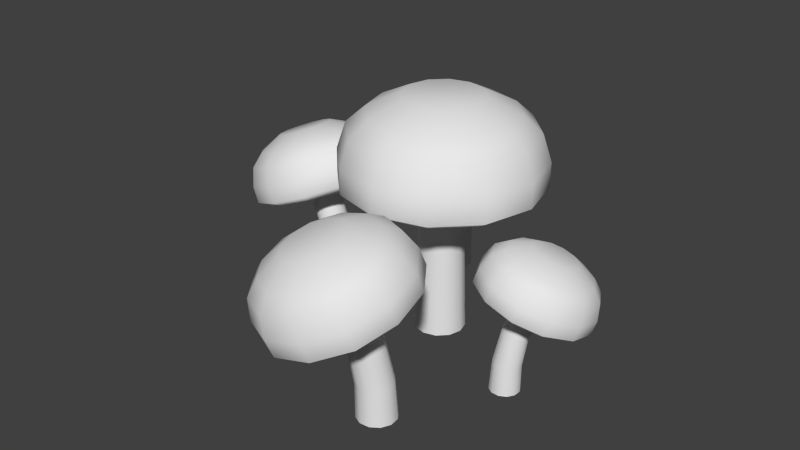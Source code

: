 # Source: Pilze_2.blend  (saved by Blender 2.74.0; exported with 4.5.12 LTS)
import bpy
from mathutils import Matrix  # noqa: F401  (used for matrix-valued properties, if any)

bpy.ops.wm.read_factory_settings(use_empty=True)
scene = bpy.context.scene
scene.name = 'Scene'

# ---- collections
col_collection_1 = bpy.data.collections.new('Collection 1'); scene.collection.children.link(col_collection_1)

# ---- materials (node trees are filled in below, after node groups)
mat_pilze_2 = bpy.data.materials.new('Pilze 2')
mat_pilze_2.alpha_threshold = 0.0
mat_pilze_2.use_transparent_shadow = False
mat_pilze_2.roughness = 0.5

# ---- material node trees

# ---- world
world_world = bpy.data.worlds.new('World'); scene.world = world_world
world_world.color = (0.05088, 0.05088, 0.05088)
world_world.use_sun_shadow = False
world_world.sun_shadow_jitter_overblur = 0.0
world_world.cycles.sampling_method = 'MANUAL'
world_world.cycles.sample_map_resolution = 256

# ---- meshes
me_cylinder_004 = bpy.data.meshes.new('Cylinder.004')
me_cylinder_004.from_pydata([(-1.196, 3.125, -0.7913), (-1.29, 3.271, -0.1958), (-1.185, 2.942, -0.7913), (-1.283, 3.116, -0.1768), (-1.266, 2.778, -0.7913), (-1.356, 2.977, -0.1628), (-1.419, 2.677, -0.7913), (-1.49, 2.89, -0.1577), (-1.602, 2.666, -0.7913), (-1.65, 2.878, -0.1628), (-1.766, 2.748, -0.7913), (-1.793, 2.946, -0.1768), (-1.867, 2.9, -0.7913), (-1.879, 3.074, -0.1958), (-1.878, 3.083, -0.7913), (-1.887, 3.228, -0.2149), (-1.797, 3.247, -0.7913), (-1.814, 3.368, -0.2289), (-1.644, 3.348, -0.7913), (-1.679, 3.455, -0.234), (-1.461, 3.36, -0.7913), (-1.519, 3.466, -0.2289), (-1.297, 3.278, -0.7913), (-1.377, 3.399, -0.2149), (-1.424, 3.654, 0.2348), (-1.418, 3.506, 0.2592), (-1.491, 3.373, 0.2771), (-1.624, 3.288, 0.2836), (-1.78, 3.276, 0.2771), (-1.919, 3.339, 0.2592), (-2.003, 3.46, 0.2348), (-2.009, 3.608, 0.2103), (-1.936, 3.742, 0.1925), (-1.804, 3.826, 0.1859), (-1.647, 3.839, 0.1925), (-1.508, 3.776, 0.2103), (-1.147, 3.761, 0.2497), (-1.134, 3.47, 0.2979), (-1.278, 3.206, 0.3332), (-1.54, 3.039, 0.3461), (-1.85, 3.014, 0.3332), (-2.124, 3.139, 0.2979), (-2.289, 3.379, 0.2497), (-2.302, 3.67, 0.2015), (-2.158, 3.935, 0.1662), (-1.896, 4.101, 0.1533), (-1.586, 4.126, 0.1662), (-1.312, 4.001, 0.2015), (-1.027, 3.75, 0.1964), (-1.012, 3.406, 0.2534), (-1.183, 3.093, 0.2951), (-1.492, 2.896, 0.3104), (-1.858, 2.867, 0.2951), (-2.183, 3.014, 0.2534), (-2.378, 3.298, 0.1964), (-2.393, 3.643, 0.1393), (-2.223, 3.955, 0.09758), (-1.913, 4.153, 0.0823), (-1.547, 4.181, 0.09758), (-1.222, 4.034, 0.1393), (-0.7139, 3.771, 0.1087), (-0.6931, 3.28, 0.19), (-0.9361, 2.834, 0.2495), (-1.378, 2.553, 0.2713), (-1.899, 2.512, 0.2495), (-2.362, 2.722, 0.19), (-2.641, 3.126, 0.1087), (-2.662, 3.618, 0.02743), (-2.419, 4.063, -0.03208), (-1.977, 4.345, -0.05387), (-1.455, 4.386, -0.03208), (-0.9929, 4.176, 0.02743), (-0.5952, 3.797, 0.0944), (-0.5719, 3.247, 0.1854), (-0.8438, 2.748, 0.252), (-1.338, 2.434, 0.2763), (-1.922, 2.388, 0.252), (-2.439, 2.623, 0.1854), (-2.751, 3.076, 0.0944), (-2.774, 3.625, 0.003436), (-2.503, 4.124, -0.06315), (-2.009, 4.439, -0.08753), (-1.425, 4.485, -0.06315), (-0.9073, 4.25, 0.003436), (-0.3884, 3.921, 0.1514), (-0.3603, 3.257, 0.2612), (-0.6884, 2.655, 0.3416), (-1.285, 2.275, 0.371), (-1.99, 2.22, 0.3416), (-2.614, 2.503, 0.2612), (-2.991, 3.05, 0.1514), (-3.019, 3.714, 0.04162), (-2.691, 4.316, -0.03876), (-2.094, 4.696, -0.06818), (-1.39, 4.751, -0.03876), (-0.7651, 4.468, 0.04162), (-0.4273, 4.037, 0.2867), (-0.3993, 3.374, 0.3965), (-0.7274, 2.772, 0.4769), (-1.324, 2.392, 0.5063), (-2.029, 2.336, 0.4769), (-2.653, 2.62, 0.3965), (-3.03, 3.167, 0.2867), (-3.058, 3.83, 0.1769), (-2.73, 4.432, 0.09652), (-2.133, 4.812, 0.0671), (-1.429, 4.868, 0.09652), (-0.8041, 4.584, 0.1769), (-0.5842, 4.129, 0.4376), (-0.5586, 3.524, 0.5378), (-0.8581, 2.974, 0.6112), (-1.403, 2.627, 0.638), (-2.046, 2.576, 0.6112), (-2.616, 2.835, 0.5378), (-2.96, 3.334, 0.4376), (-2.986, 3.94, 0.3373), (-2.686, 4.49, 0.264), (-2.142, 4.837, 0.2371), (-1.498, 4.887, 0.264), (-0.9281, 4.628, 0.3373), (-0.8465, 4.129, 0.5287), (-0.8259, 3.643, 0.609), (-1.066, 3.203, 0.6678), (-1.502, 2.925, 0.6893), (-2.018, 2.884, 0.6678), (-2.475, 3.092, 0.609), (-2.75, 3.492, 0.5287), (-2.771, 3.977, 0.4484), (-2.531, 4.418, 0.3896), (-2.094, 4.695, 0.3681), (-1.579, 4.736, 0.3896), (-1.122, 4.529, 0.4484), (-1.313, 4.061, 0.6205), (-1.302, 3.8, 0.6637), (-1.431, 3.563, 0.6953), (-1.666, 3.413, 0.7069), (-1.943, 3.392, 0.6953), (-2.188, 3.503, 0.6637), (-2.336, 3.718, 0.6205), (-2.347, 3.979, 0.5773), (-2.218, 4.216, 0.5457), (-1.984, 4.365, 0.5342), (-1.707, 4.387, 0.5457), (-1.461, 4.276, 0.5773), (-1.226, 3.146, -0.4967), (-1.216, 2.975, -0.4873), (-1.293, 2.822, -0.4805), (-1.436, 2.728, -0.478), (-1.608, 2.717, -0.4805), (-1.761, 2.793, -0.4873), (-1.856, 2.935, -0.4967), (-1.866, 3.105, -0.506), (-1.789, 3.258, -0.5128), (-1.645, 3.353, -0.5153), (-1.474, 3.364, -0.5128), (-1.32, 3.288, -0.506), (-1.362, 3.476, 0.02655), (-1.446, 3.598, 0.001909), (-1.586, 3.662, -0.01613), (-1.745, 3.65, -0.02273), (-1.878, 3.564, -0.01613), (-1.952, 3.429, 0.001909), (-1.946, 3.28, 0.02655), (-1.861, 3.158, 0.05118), (-1.721, 3.094, 0.06922), (-1.563, 3.106, 0.07582), (-1.429, 3.192, 0.06922), (-1.355, 3.327, 0.05118), (3.782, -2.031, -0.7757), (3.894, -1.855, -0.06132), (3.588, -2.134, -0.7757), (3.729, -1.94, -0.03843), (3.368, -2.127, -0.7757), (3.54, -1.93, -0.02168), (3.182, -2.011, -0.7757), (3.378, -1.827, -0.01555), (3.078, -1.817, -0.7757), (3.286, -1.658, -0.02168), (3.085, -1.597, -0.7757), (3.288, -1.469, -0.03843), (3.201, -1.411, -0.7757), (3.384, -1.311, -0.06132), (3.395, -1.307, -0.7757), (3.549, -1.225, -0.0842), (3.615, -1.314, -0.7757), (3.738, -1.235, -0.101), (3.802, -1.43, -0.7757), (3.9, -1.338, -0.1071), (3.905, -1.624, -0.7757), (3.992, -1.507, -0.101), (3.898, -1.844, -0.7757), (3.99, -1.696, -0.0842), (4.245, -1.517, 0.4553), (4.087, -1.598, 0.4846), (3.904, -1.585, 0.5061), (3.746, -1.482, 0.5139), (3.654, -1.318, 0.5061), (3.654, -1.135, 0.4846), (3.744, -0.9824, 0.4553), (3.902, -0.9018, 0.426), (4.085, -0.9145, 0.4045), (4.243, -1.017, 0.3967), (4.335, -1.182, 0.4045), (4.336, -1.365, 0.426), (4.5, -1.766, 0.4732), (4.189, -1.925, 0.5311), (3.829, -1.9, 0.5734), (3.516, -1.698, 0.5889), (3.335, -1.373, 0.5734), (3.333, -1.011, 0.5311), (3.513, -0.711, 0.4732), (3.824, -0.552, 0.4154), (4.184, -0.577, 0.3731), (4.497, -0.7792, 0.3576), (4.678, -1.105, 0.3731), (4.68, -1.466, 0.4154), (4.548, -1.902, 0.4092), (4.18, -2.091, 0.4776), (3.754, -2.061, 0.5277), (3.384, -1.822, 0.5461), (3.169, -1.437, 0.5277), (3.168, -1.009, 0.4776), (3.38, -0.6542, 0.4092), (3.748, -0.4661, 0.3408), (4.175, -0.4956, 0.2907), (4.545, -0.7349, 0.2724), (4.759, -1.12, 0.2907), (4.76, -1.547, 0.3408), (4.727, -2.233, 0.3041), (4.202, -2.501, 0.4016), (3.594, -2.459, 0.473), (3.067, -2.118, 0.4991), (2.761, -1.57, 0.473), (2.759, -0.9603, 0.4016), (3.061, -0.4538, 0.3041), (3.587, -0.1857, 0.2065), (4.194, -0.2278, 0.1351), (4.722, -0.5689, 0.109), (5.027, -1.118, 0.1351), (5.03, -1.727, 0.2065), (4.815, -2.35, 0.2869), (4.227, -2.65, 0.396), (3.547, -2.603, 0.4759), (2.957, -2.221, 0.5052), (2.615, -1.607, 0.4759), (2.613, -0.9254, 0.396), (2.951, -0.3586, 0.2869), (3.539, -0.05858, 0.1778), (4.219, -0.1057, 0.09787), (4.809, -0.4874, 0.06863), (5.151, -1.101, 0.09787), (5.153, -1.783, 0.1778), (5.053, -2.514, 0.3553), (4.344, -2.876, 0.4871), (3.523, -2.819, 0.5835), (2.811, -2.358, 0.6188), (2.398, -1.617, 0.5835), (2.395, -0.7942, 0.4871), (2.803, -0.11, 0.3553), (3.513, 0.2522, 0.2236), (4.334, 0.1953, 0.1271), (5.046, -0.2654, 0.09185), (5.459, -1.006, 0.1271), (5.462, -1.829, 0.2236), (5.161, -2.413, 0.5176), (4.451, -2.775, 0.6494), (3.631, -2.718, 0.7458), (2.918, -2.257, 0.7811), (2.505, -1.516, 0.7458), (2.503, -0.6935, 0.6494), (2.911, -0.00928, 0.5176), (3.62, 0.3529, 0.3859), (4.441, 0.296, 0.2894), (5.154, -0.1647, 0.2541), (5.566, -0.9058, 0.2894), (5.569, -1.729, 0.3859), (5.183, -2.196, 0.6986), (4.535, -2.526, 0.8189), (3.786, -2.474, 0.9069), (3.136, -2.054, 0.9391), (2.759, -1.377, 0.9069), (2.756, -0.6263, 0.8189), (3.129, -0.001729, 0.6986), (3.777, 0.3289, 0.5784), (4.526, 0.2769, 0.4903), (5.176, -0.1436, 0.4581), (5.553, -0.8201, 0.4903), (5.555, -1.571, 0.5784), (5.051, -1.91, 0.8079), (4.532, -2.175, 0.9043), (3.932, -2.133, 0.9748), (3.411, -1.796, 1.001), (3.109, -1.254, 0.9748), (3.107, -0.6523, 0.9043), (3.405, -0.1519, 0.8079), (3.924, 0.113, 0.7116), (4.525, 0.07143, 0.641), (5.046, -0.2656, 0.6152), (5.348, -0.8076, 0.641), (5.35, -1.41, 0.7116), (4.744, -1.435, 0.9181), (4.465, -1.578, 0.9699), (4.142, -1.555, 1.008), (3.862, -1.374, 1.022), (3.7, -1.083, 1.008), (3.698, -0.759, 0.9699), (3.859, -0.49, 0.9181), (4.138, -0.3476, 0.8663), (4.461, -0.37, 0.8284), (4.741, -0.5511, 0.8145), (4.903, -0.8425, 0.8284), (4.904, -1.166, 0.8663), (3.79, -1.988, -0.4222), (3.609, -2.084, -0.411), (3.404, -2.076, -0.4028), (3.229, -1.967, -0.3998), (3.131, -1.785, -0.4028), (3.137, -1.58, -0.411), (3.245, -1.406, -0.4222), (3.426, -1.31, -0.4334), (3.631, -1.317, -0.4416), (3.806, -1.427, -0.4447), (3.903, -1.608, -0.4416), (3.897, -1.814, -0.4334), (4.081, -1.674, 0.2055), (4.173, -1.521, 0.1759), (4.172, -1.336, 0.1543), (4.08, -1.17, 0.1464), (3.92, -1.067, 0.1543), (3.736, -1.054, 0.1759), (3.577, -1.135, 0.2055), (3.485, -1.289, 0.2351), (3.486, -1.473, 0.2567), (3.578, -1.639, 0.2646), (3.738, -1.743, 0.2567), (3.922, -1.756, 0.2351), (0.928, -3.976, -0.9432), (0.8068, -4.228, 0.01401), (1.17, -3.808, -0.9432), (1.012, -4.088, 0.04468), (1.463, -3.783, -0.9432), (1.265, -4.072, 0.06712), (1.73, -3.909, -0.9432), (1.497, -4.184, 0.07534), (1.898, -4.15, -0.9432), (1.647, -4.394, 0.06712), (1.923, -4.444, -0.9432), (1.673, -4.646, 0.04468), (1.797, -4.71, -0.9432), (1.57, -4.872, 0.01401), (1.556, -4.879, -0.9432), (1.364, -5.012, -0.01665), (1.262, -4.903, -0.9432), (1.111, -5.028, -0.0391), (0.9956, -4.778, -0.9432), (0.8792, -4.916, -0.04731), (0.8274, -4.536, -0.9432), (0.7299, -4.706, -0.0391), (0.8027, -4.243, -0.9432), (0.7034, -4.454, -0.01665), (0.3922, -4.732, 0.7062), (0.5897, -4.6, 0.7455), (0.8347, -4.588, 0.7742), (1.062, -4.7, 0.7848), (1.21, -4.905, 0.7742), (1.239, -5.148, 0.7455), (1.142, -5.365, 0.7062), (0.9445, -5.497, 0.667), (0.6995, -5.509, 0.6382), (0.4727, -5.397, 0.6277), (0.3247, -5.192, 0.6382), (0.2952, -4.949, 0.667), (0.01318, -4.44, 0.7303), (0.4029, -4.18, 0.8077), (0.8864, -4.157, 0.8645), (1.334, -4.377, 0.8852), (1.626, -4.782, 0.8645), (1.684, -5.262, 0.8077), (1.493, -5.69, 0.7303), (1.103, -5.95, 0.6528), (0.6197, -5.973, 0.596), (0.1719, -5.753, 0.5753), (-0.1202, -5.349, 0.596), (-0.1783, -4.868, 0.6528), (-0.07195, -4.266, 0.6445), (0.389, -3.958, 0.7362), (0.961, -3.931, 0.8033), (1.491, -4.192, 0.8278), (1.836, -4.67, 0.8033), (1.905, -5.239, 0.7362), (1.678, -5.745, 0.6445), (1.217, -6.053, 0.5528), (0.6455, -6.08, 0.4857), (0.1158, -5.82, 0.4611), (-0.2297, -5.341, 0.4857), (-0.2984, -4.772, 0.5528), (-0.3619, -3.854, 0.5036), (0.2953, -3.415, 0.6343), (1.111, -3.376, 0.73), (1.866, -3.748, 0.765), (2.358, -4.43, 0.73), (2.456, -5.24, 0.6343), (2.133, -5.962, 0.5036), (1.476, -6.401, 0.3729), (0.6609, -6.44, 0.2773), (-0.09422, -6.068, 0.2422), (-0.5868, -5.386, 0.2773), (-0.6847, -4.575, 0.3729), (-0.4968, -3.713, 0.4806), (0.2385, -3.222, 0.6268), (1.151, -3.178, 0.7339), (1.996, -3.594, 0.7731), (2.547, -4.357, 0.7339), (2.657, -5.264, 0.6268), (2.295, -6.071, 0.4806), (1.56, -6.562, 0.3344), (0.6476, -6.606, 0.2273), (-0.1973, -6.19, 0.1881), (-0.7484, -5.427, 0.2273), (-0.8581, -4.52, 0.3344), (-0.8396, -3.532, 0.5723), (0.04798, -2.939, 0.7488), (1.149, -2.887, 0.878), (2.169, -3.388, 0.9253), (2.834, -4.31, 0.878), (2.967, -5.405, 0.7488), (2.531, -6.379, 0.5723), (1.643, -6.972, 0.3958), (0.5418, -7.024, 0.2665), (-0.4781, -6.523, 0.2192), (-1.143, -5.601, 0.2665), (-1.276, -4.507, 0.3958), (-0.967, -3.683, 0.7897), (-0.07941, -3.09, 0.9662), (1.022, -3.037, 1.095), (2.042, -3.539, 1.143), (2.707, -4.461, 1.095), (2.839, -5.555, 0.9662), (2.403, -6.53, 0.7897), (1.516, -7.123, 0.6132), (0.4144, -7.175, 0.484), (-0.6055, -6.674, 0.4367), (-1.271, -5.752, 0.484), (-1.403, -4.657, 0.6132), (-0.9622, -3.975, 1.032), (-0.152, -3.434, 1.193), (0.8534, -3.386, 1.311), (1.784, -3.844, 1.355), (2.392, -4.685, 1.311), (2.512, -5.684, 1.193), (2.114, -6.574, 1.032), (1.304, -7.115, 0.8712), (0.2988, -7.163, 0.7532), (-0.6322, -6.705, 0.71), (-1.239, -5.864, 0.7532), (-1.36, -4.865, 0.8712), (-0.7424, -4.335, 1.179), (-0.09311, -3.901, 1.308), (0.7125, -3.863, 1.402), (1.459, -4.23, 1.437), (1.945, -4.904, 1.402), (2.042, -5.705, 1.308), (1.723, -6.417, 1.179), (1.074, -6.851, 1.05), (0.2681, -6.89, 0.9551), (-0.4779, -6.523, 0.9205), (-0.9645, -5.848, 0.9551), (-1.061, -5.048, 1.05), (-0.2588, -4.919, 1.326), (0.0902, -4.686, 1.396), (0.5233, -4.665, 1.447), (0.9243, -4.862, 1.465), (1.186, -5.225, 1.447), (1.238, -5.655, 1.396), (1.066, -6.038, 1.326), (0.7174, -6.271, 1.257), (0.2844, -6.292, 1.206), (-0.1167, -6.095, 1.188), (-0.3782, -5.732, 1.206), (-0.4303, -5.302, 1.257), (0.9244, -4.034, -0.4696), (1.15, -3.878, -0.4546), (1.424, -3.856, -0.4436), (1.674, -3.974, -0.4395), (1.832, -4.201, -0.4436), (1.857, -4.475, -0.4546), (1.741, -4.724, -0.4696), (1.515, -4.88, -0.4846), (1.241, -4.902, -0.4956), (0.9907, -4.784, -0.4996), (0.8325, -4.557, -0.4956), (0.8082, -4.283, -0.4846), (0.585, -4.497, 0.3715), (0.4872, -4.716, 0.3319), (0.5169, -4.961, 0.3029), (0.6662, -5.168, 0.2923), (0.895, -5.281, 0.3029), (1.142, -5.269, 0.3319), (1.341, -5.136, 0.3715), (1.439, -4.917, 0.4111), (1.409, -4.671, 0.4401), (1.26, -4.465, 0.4507), (1.031, -4.352, 0.4401), (0.7842, -4.364, 0.4111), (-3.809, 0.5217, -0.8883), (-4.056, 0.4577, -0.01069), (-3.548, 0.4518, -0.8883), (-3.837, 0.3964, 0.01743), (-3.357, 0.2608, -0.8883), (-3.676, 0.2289, 0.03801), (-3.287, -5.029e-08, -0.8883), (-3.617, -5.402e-08, 0.04554), (-3.357, -0.2608, -0.8883), (-3.676, -0.2289, 0.03801), (-3.548, -0.4518, -0.8883), (-3.837, -0.3964, 0.01743), (-3.809, -0.5217, -0.8883), (-4.056, -0.4577, -0.01069), (-4.069, -0.4518, -0.8883), (-4.276, -0.3964, -0.0388), (-4.26, -0.2608, -0.8883), (-4.437, -0.2289, -0.05938), (-4.33, -2.682e-07, -0.8883), (-4.496, -2.477e-07, -0.06691), (-4.26, 0.2608, -0.8883), (-4.437, 0.2289, -0.05938), (-4.069, 0.4518, -0.8883), (-4.276, 0.3964, -0.0388), (-4.655, 0.4499, 0.624), (-4.446, 0.3896, 0.66), (-4.292, 0.2249, 0.6863), (-4.236, -5.402e-08, 0.696), (-4.292, -0.2249, 0.6863), (-4.446, -0.3896, 0.66), (-4.655, -0.4499, 0.624), (-4.864, -0.3896, 0.588), (-5.017, -0.2249, 0.5616), (-5.073, -2.459e-07, 0.552), (-5.017, 0.2249, 0.5616), (-4.864, 0.3896, 0.588), (-4.675, 0.8879, 0.646), (-4.262, 0.7689, 0.717), (-3.96, 0.4439, 0.769), (-3.849, -1.118e-08, 0.7881), (-3.96, -0.4439, 0.769), (-4.262, -0.7689, 0.717), (-4.675, -0.8879, 0.646), (-5.088, -0.7689, 0.5749), (-5.39, -0.4439, 0.5229), (-5.5, -3.856e-07, 0.5039), (-5.39, 0.4439, 0.5229), (-5.088, 0.7689, 0.5749), (-4.603, 1.05, 0.5674), (-4.115, 0.9096, 0.6514), (-3.757, 0.5252, 0.7129), (-3.627, 7.451e-09, 0.7355), (-3.757, -0.5252, 0.7129), (-4.115, -0.9096, 0.6514), (-4.603, -1.05, 0.5674), (-5.092, -0.9096, 0.4833), (-5.449, -0.5252, 0.4218), (-5.58, -4.34e-07, 0.3993), (-5.449, 0.5252, 0.4218), (-5.092, 0.9096, 0.4833), (-4.486, 1.497, 0.4382), (-3.79, 1.297, 0.558), (-3.28, 0.7486, 0.6457), (-3.094, 6.519e-08, 0.6778), (-3.28, -0.7486, 0.6457), (-3.79, -1.297, 0.558), (-4.486, -1.497, 0.4382), (-5.182, -1.297, 0.3184), (-5.692, -0.7486, 0.2307), (-5.879, -5.644e-07, 0.1986), (-5.692, 0.7486, 0.2307), (-5.182, 1.297, 0.3184), (-4.467, 1.675, 0.4171), (-3.688, 1.451, 0.5512), (-3.118, 0.8377, 0.6493), (-2.909, 8.754e-08, 0.6852), (-3.118, -0.8377, 0.6493), (-3.688, -1.451, 0.5512), (-4.467, -1.675, 0.4171), (-5.246, -1.451, 0.283), (-5.816, -0.8377, 0.1849), (-6.025, -6.184e-07, 0.149), (-5.816, 0.8377, 0.1849), (-5.246, 1.451, 0.283), (-4.543, 2.022, 0.5011), (-3.603, 1.751, 0.663), (-2.914, 1.011, 0.7814), (-2.663, 1.248e-07, 0.8248), (-2.914, -1.011, 0.7814), (-3.603, -1.751, 0.663), (-4.543, -2.022, 0.5011), (-5.484, -1.751, 0.3393), (-6.172, -1.011, 0.2208), (-6.424, -7.264e-07, 0.1775), (-6.172, 1.011, 0.2208), (-5.484, 1.751, 0.3393), (-4.724, 2.022, 0.7005), (-3.784, 1.751, 0.8623), (-3.095, 1.011, 0.9808), (-2.844, 1.248e-07, 1.024), (-3.095, -1.011, 0.9808), (-3.784, -1.751, 0.8623), (-4.724, -2.022, 0.7005), (-5.665, -1.751, 0.5387), (-6.353, -1.011, 0.4202), (-6.605, -7.264e-07, 0.3768), (-6.353, 1.011, 0.4202), (-5.665, 1.751, 0.5387), (-4.926, 1.846, 0.9229), (-4.068, 1.599, 1.071), (-3.439, 0.923, 1.179), (-3.209, 1.062e-07, 1.218), (-3.439, -0.923, 1.179), (-4.068, -1.599, 1.071), (-4.926, -1.846, 0.9229), (-5.785, -1.599, 0.7752), (-6.413, -0.923, 0.667), (-6.643, -6.706e-07, 0.6274), (-6.413, 0.923, 0.667), (-5.785, 1.599, 0.7752), (-5.048, 1.479, 1.057), (-4.36, 1.281, 1.176), (-3.857, 0.7396, 1.262), (-3.672, 6.892e-08, 1.294), (-3.857, -0.7396, 1.262), (-4.36, -1.281, 1.176), (-5.048, -1.479, 1.057), (-5.736, -1.281, 0.9388), (-6.239, -0.7396, 0.8521), (-6.424, -5.532e-07, 0.8204), (-6.239, 0.7396, 0.8521), (-5.736, 1.281, 0.9388), (-5.171, 0.7952, 1.193), (-4.801, 0.6887, 1.256), (-4.53, 0.3976, 1.303), (-4.431, 1.304e-08, 1.32), (-4.53, -0.3976, 1.303), (-4.801, -0.6887, 1.256), (-5.171, -0.7952, 1.193), (-5.541, -0.6887, 1.129), (-5.811, -0.3976, 1.082), (-5.91, -3.241e-07, 1.065), (-5.811, 0.3976, 1.082), (-5.541, 0.6887, 1.129), (-3.851, 0.4897, -0.4541), (-3.609, 0.4241, -0.4403), (-3.431, 0.2448, -0.4302), (-3.366, -5.215e-08, -0.4265), (-3.431, -0.2448, -0.4302), (-3.609, -0.4241, -0.4403), (-3.851, -0.4897, -0.4541), (-4.094, -0.4241, -0.4678), (-4.272, -0.2448, -0.4779), (-4.337, -2.57e-07, -0.4816), (-4.272, 0.2448, -0.4779), (-4.094, 0.4241, -0.4678), (-4.376, 0.4538, 0.3171), (-4.587, 0.393, 0.2808), (-4.742, 0.2269, 0.2542), (-4.798, -2.459e-07, 0.2445), (-4.742, -0.2269, 0.2542), (-4.587, -0.393, 0.2808), (-4.376, -0.4538, 0.3171), (-4.165, -0.393, 0.3534), (-4.011, -0.2269, 0.38), (-3.954, -5.402e-08, 0.3897), (-4.011, 0.2269, 0.38), (-4.165, 0.393, 0.3534), (1.235e-09, 0.7513, -0.8719), (3.202e-10, 0.6592, 0.355), (0.3757, 0.6507, -0.8719), (0.3296, 0.5709, 0.355), (0.6507, 0.3757, -0.8719), (0.5709, 0.3296, 0.355), (0.7513, -7.138e-08, -0.8719), (0.6592, -8.016e-08, 0.355), (0.6507, -0.3757, -0.8719), (0.5709, -0.3296, 0.355), (0.3757, -0.6507, -0.8719), (0.3296, -0.5709, 0.355), (1.147e-07, -0.7513, -0.8719), (9.986e-08, -0.6592, 0.355), (-0.3757, -0.6507, -0.8719), (-0.3296, -0.5709, 0.355), (-0.6507, -0.3757, -0.8719), (-0.5709, -0.3296, 0.355), (-0.7513, -3.878e-07, -0.8719), (-0.6592, -3.578e-07, 0.355), (-0.6507, 0.3757, -0.8719), (-0.5709, 0.3296, 0.355), (-0.3757, 0.6507, -0.8719), (-0.3296, 0.5709, 0.355), (3.446e-08, 0.6479, 1.305), (0.3239, 0.5611, 1.305), (0.5611, 0.3239, 1.305), (0.6479, -8.124e-08, 1.305), (0.5611, -0.3239, 1.305), (0.3239, -0.5611, 1.305), (1.323e-07, -0.6479, 1.305), (-0.3239, -0.5611, 1.305), (-0.5611, -0.3239, 1.305), (-0.6479, -3.541e-07, 1.305), (-0.5611, 0.3239, 1.305), (-0.3239, 0.5611, 1.305), (4.639e-08, 1.279, 1.34), (0.6394, 1.107, 1.34), (1.107, 0.6394, 1.34), (1.279, -1.713e-08, 1.34), (1.107, -0.6394, 1.34), (0.6394, -1.107, 1.34), (2.395e-07, -1.279, 1.34), (-0.6394, -1.107, 1.34), (-1.107, -0.6394, 1.34), (-1.279, -5.557e-07, 1.34), (-1.107, 0.6394, 1.34), (-0.6394, 1.107, 1.34), (6.182e-08, 1.513, 1.218), (0.7563, 1.31, 1.218), (1.31, 0.7563, 1.218), (1.513, 8.818e-09, 1.218), (1.31, -0.7563, 1.218), (0.7563, -1.31, 1.218), (2.902e-07, -1.513, 1.218), (-0.7563, -1.31, 1.218), (-1.31, -0.7563, 1.218), (-1.513, -6.283e-07, 1.218), (-1.31, 0.7563, 1.218), (-0.7564, 1.31, 1.218), (1.255e-07, 2.156, 1.018), (1.078, 1.868, 1.018), (1.868, 1.078, 1.018), (2.156, 9.289e-08, 1.018), (1.868, -1.078, 1.018), (1.078, -1.868, 1.018), (4.511e-07, -2.156, 1.018), (-1.078, -1.868, 1.018), (-1.868, -1.078, 1.018), (-2.156, -8.154e-07, 1.018), (-1.868, 1.078, 1.018), (-1.078, 1.868, 1.018), (1.368e-07, 2.413, 0.9851), (1.206, 2.09, 0.9851), (2.09, 1.206, 0.9851), (2.413, 1.264e-07, 0.9851), (2.09, -1.206, 0.9851), (1.206, -2.09, 0.9851), (5.012e-07, -2.413, 0.9851), (-1.206, -2.09, 0.9851), (-2.09, -1.206, 0.9851), (-2.413, -8.899e-07, 0.9851), (-2.09, 1.206, 0.9851), (-1.206, 2.09, 0.9851), (1.269e-07, 2.913, 1.115), (1.456, 2.522, 1.115), (2.522, 1.456, 1.115), (2.913, 1.773e-07, 1.115), (2.522, -1.456, 1.115), (1.456, -2.522, 1.115), (5.667e-07, -2.913, 1.115), (-1.456, -2.522, 1.115), (-2.522, -1.456, 1.115), (-2.913, -1.05e-06, 1.115), (-2.522, 1.456, 1.115), (-1.456, 2.522, 1.115), (1.412e-07, 2.913, 1.424), (1.456, 2.522, 1.424), (2.522, 1.456, 1.424), (2.913, 1.773e-07, 1.424), (2.522, -1.456, 1.424), (1.456, -2.522, 1.424), (5.81e-07, -2.913, 1.424), (-1.456, -2.522, 1.424), (-2.522, -1.456, 1.424), (-2.913, -1.05e-06, 1.424), (-2.522, 1.456, 1.424), (-1.456, 2.522, 1.424), (1.212e-07, 2.659, 1.768), (1.329, 2.303, 1.768), (2.303, 1.329, 1.768), (2.659, 1.531e-07, 1.768), (2.303, -1.329, 1.768), (1.329, -2.303, 1.768), (5.227e-07, -2.659, 1.768), (-1.329, -2.303, 1.768), (-2.303, -1.329, 1.768), (-2.659, -9.667e-07, 1.768), (-2.303, 1.329, 1.768), (-1.329, 2.303, 1.768), (1.05e-07, 2.131, 1.976), (1.065, 1.845, 1.976), (1.845, 1.065, 1.976), (2.131, 9.903e-08, 1.976), (1.845, -1.065, 1.976), (1.065, -1.845, 1.976), (4.267e-07, -2.131, 1.976), (-1.065, -1.845, 1.976), (-1.845, -1.065, 1.976), (-2.131, -7.983e-07, 1.976), (-1.845, 1.065, 1.976), (-1.065, 1.845, 1.976), (8.382e-08, 1.145, 2.186), (0.5726, 0.9919, 2.186), (0.9919, 0.5726, 2.186), (1.145, 1.649e-08, 2.186), (0.9919, -0.5726, 2.186), (0.5726, -0.9919, 2.186), (2.568e-07, -1.145, 2.186), (-0.5726, -0.9919, 2.186), (-0.9919, -0.5726, 2.186), (-1.145, -4.659e-07, 2.186), (-0.9919, 0.5726, 2.186), (-0.5726, 0.9919, 2.186), (7.777e-10, 0.7053, -0.2585), (0.3526, 0.6108, -0.2585), (0.6108, 0.3526, -0.2585), (0.7053, -7.577e-08, -0.2585), (0.6108, -0.3526, -0.2585), (0.3526, -0.6108, -0.2585), (1.073e-07, -0.7053, -0.2585), (-0.3526, -0.6108, -0.2585), (-0.6108, -0.3526, -0.2585), (-0.7053, -3.728e-07, -0.2585), (-0.6108, 0.3526, -0.2585), (-0.3526, 0.6108, -0.2585), (1.739e-08, 0.6535, 0.8302), (-0.3268, 0.566, 0.8302), (-0.566, 0.3268, 0.8302), (-0.6535, -3.56e-07, 0.8302), (-0.566, -0.3268, 0.8302), (-0.3268, -0.566, 0.8302), (1.161e-07, -0.6535, 0.8302), (0.3268, -0.566, 0.8302), (0.566, -0.3268, 0.8302), (0.6535, -8.07e-08, 0.8302), (0.566, 0.3268, 0.8302), (0.3268, 0.566, 0.8302)], [], [(144, 1, 3, 145), (145, 3, 5, 146), (146, 5, 7, 147), (147, 7, 9, 148), (148, 9, 11, 149), (149, 11, 13, 150), (150, 13, 15, 151), (151, 15, 17, 152), (152, 17, 19, 153), (153, 19, 21, 154), (156, 157, 35, 24), (155, 23, 1, 144), (154, 21, 23, 155), (24, 35, 47, 36), (157, 158, 34, 35), (158, 159, 33, 34), (159, 160, 32, 33), (160, 161, 31, 32), (161, 162, 30, 31), (162, 163, 29, 30), (163, 164, 28, 29), (164, 165, 27, 28), (165, 166, 26, 27), (166, 167, 25, 26), (167, 156, 24, 25), (36, 47, 59, 48), (35, 34, 46, 47), (34, 33, 45, 46), (33, 32, 44, 45), (32, 31, 43, 44), (31, 30, 42, 43), (30, 29, 41, 42), (29, 28, 40, 41), (28, 27, 39, 40), (27, 26, 38, 39), (26, 25, 37, 38), (25, 24, 36, 37), (48, 59, 71, 60), (47, 46, 58, 59), (46, 45, 57, 58), (45, 44, 56, 57), (44, 43, 55, 56), (43, 42, 54, 55), (42, 41, 53, 54), (41, 40, 52, 53), (40, 39, 51, 52), (39, 38, 50, 51), (38, 37, 49, 50), (37, 36, 48, 49), (60, 71, 83, 72), (59, 58, 70, 71), (58, 57, 69, 70), (57, 56, 68, 69), (56, 55, 67, 68), (55, 54, 66, 67), (54, 53, 65, 66), (53, 52, 64, 65), (52, 51, 63, 64), (51, 50, 62, 63), (50, 49, 61, 62), (49, 48, 60, 61), (72, 83, 95, 84), (71, 70, 82, 83), (70, 69, 81, 82), (69, 68, 80, 81), (68, 67, 79, 80), (67, 66, 78, 79), (66, 65, 77, 78), (65, 64, 76, 77), (64, 63, 75, 76), (63, 62, 74, 75), (62, 61, 73, 74), (61, 60, 72, 73), (84, 95, 107, 96), (83, 82, 94, 95), (82, 81, 93, 94), (81, 80, 92, 93), (80, 79, 91, 92), (79, 78, 90, 91), (78, 77, 89, 90), (77, 76, 88, 89), (76, 75, 87, 88), (75, 74, 86, 87), (74, 73, 85, 86), (73, 72, 84, 85), (96, 107, 119, 108), (95, 94, 106, 107), (94, 93, 105, 106), (93, 92, 104, 105), (92, 91, 103, 104), (91, 90, 102, 103), (90, 89, 101, 102), (89, 88, 100, 101), (88, 87, 99, 100), (87, 86, 98, 99), (86, 85, 97, 98), (85, 84, 96, 97), (108, 119, 131, 120), (107, 106, 118, 119), (106, 105, 117, 118), (105, 104, 116, 117), (104, 103, 115, 116), (103, 102, 114, 115), (102, 101, 113, 114), (101, 100, 112, 113), (100, 99, 111, 112), (99, 98, 110, 111), (98, 97, 109, 110), (97, 96, 108, 109), (120, 131, 143, 132), (119, 118, 130, 131), (118, 117, 129, 130), (117, 116, 128, 129), (116, 115, 127, 128), (115, 114, 126, 127), (114, 113, 125, 126), (113, 112, 124, 125), (112, 111, 123, 124), (111, 110, 122, 123), (110, 109, 121, 122), (109, 108, 120, 121), (133, 132, 143, 142, 141, 140, 139, 138, 137, 136, 135, 134), (131, 130, 142, 143), (130, 129, 141, 142), (129, 128, 140, 141), (128, 127, 139, 140), (127, 126, 138, 139), (126, 125, 137, 138), (125, 124, 136, 137), (124, 123, 135, 136), (123, 122, 134, 135), (122, 121, 133, 134), (121, 120, 132, 133), (20, 154, 155, 22), (22, 155, 144, 0), (18, 153, 154, 20), (16, 152, 153, 18), (14, 151, 152, 16), (12, 150, 151, 14), (10, 149, 150, 12), (8, 148, 149, 10), (6, 147, 148, 8), (4, 146, 147, 6), (2, 145, 146, 4), (0, 144, 145, 2), (3, 1, 156, 167), (5, 3, 167, 166), (7, 5, 166, 165), (9, 7, 165, 164), (11, 9, 164, 163), (13, 11, 163, 162), (15, 13, 162, 161), (17, 15, 161, 160), (19, 17, 160, 159), (21, 19, 159, 158), (23, 21, 158, 157), (1, 23, 157, 156), (312, 169, 171, 313), (313, 171, 173, 314), (314, 173, 175, 315), (315, 175, 177, 316), (316, 177, 179, 317), (317, 179, 181, 318), (318, 181, 183, 319), (319, 183, 185, 320), (320, 185, 187, 321), (321, 187, 189, 322), (324, 325, 203, 192), (323, 191, 169, 312), (322, 189, 191, 323), (192, 203, 215, 204), (325, 326, 202, 203), (326, 327, 201, 202), (327, 328, 200, 201), (328, 329, 199, 200), (329, 330, 198, 199), (330, 331, 197, 198), (331, 332, 196, 197), (332, 333, 195, 196), (333, 334, 194, 195), (334, 335, 193, 194), (335, 324, 192, 193), (204, 215, 227, 216), (203, 202, 214, 215), (202, 201, 213, 214), (201, 200, 212, 213), (200, 199, 211, 212), (199, 198, 210, 211), (198, 197, 209, 210), (197, 196, 208, 209), (196, 195, 207, 208), (195, 194, 206, 207), (194, 193, 205, 206), (193, 192, 204, 205), (216, 227, 239, 228), (215, 214, 226, 227), (214, 213, 225, 226), (213, 212, 224, 225), (212, 211, 223, 224), (211, 210, 222, 223), (210, 209, 221, 222), (209, 208, 220, 221), (208, 207, 219, 220), (207, 206, 218, 219), (206, 205, 217, 218), (205, 204, 216, 217), (228, 239, 251, 240), (227, 226, 238, 239), (226, 225, 237, 238), (225, 224, 236, 237), (224, 223, 235, 236), (223, 222, 234, 235), (222, 221, 233, 234), (221, 220, 232, 233), (220, 219, 231, 232), (219, 218, 230, 231), (218, 217, 229, 230), (217, 216, 228, 229), (240, 251, 263, 252), (239, 238, 250, 251), (238, 237, 249, 250), (237, 236, 248, 249), (236, 235, 247, 248), (235, 234, 246, 247), (234, 233, 245, 246), (233, 232, 244, 245), (232, 231, 243, 244), (231, 230, 242, 243), (230, 229, 241, 242), (229, 228, 240, 241), (252, 263, 275, 264), (251, 250, 262, 263), (250, 249, 261, 262), (249, 248, 260, 261), (248, 247, 259, 260), (247, 246, 258, 259), (246, 245, 257, 258), (245, 244, 256, 257), (244, 243, 255, 256), (243, 242, 254, 255), (242, 241, 253, 254), (241, 240, 252, 253), (264, 275, 287, 276), (263, 262, 274, 275), (262, 261, 273, 274), (261, 260, 272, 273), (260, 259, 271, 272), (259, 258, 270, 271), (258, 257, 269, 270), (257, 256, 268, 269), (256, 255, 267, 268), (255, 254, 266, 267), (254, 253, 265, 266), (253, 252, 264, 265), (276, 287, 299, 288), (275, 274, 286, 287), (274, 273, 285, 286), (273, 272, 284, 285), (272, 271, 283, 284), (271, 270, 282, 283), (270, 269, 281, 282), (269, 268, 280, 281), (268, 267, 279, 280), (267, 266, 278, 279), (266, 265, 277, 278), (265, 264, 276, 277), (288, 299, 311, 300), (287, 286, 298, 299), (286, 285, 297, 298), (285, 284, 296, 297), (284, 283, 295, 296), (283, 282, 294, 295), (282, 281, 293, 294), (281, 280, 292, 293), (280, 279, 291, 292), (279, 278, 290, 291), (278, 277, 289, 290), (277, 276, 288, 289), (301, 300, 311, 310, 309, 308, 307, 306, 305, 304, 303, 302), (299, 298, 310, 311), (298, 297, 309, 310), (297, 296, 308, 309), (296, 295, 307, 308), (295, 294, 306, 307), (294, 293, 305, 306), (293, 292, 304, 305), (292, 291, 303, 304), (291, 290, 302, 303), (290, 289, 301, 302), (289, 288, 300, 301), (188, 322, 323, 190), (190, 323, 312, 168), (186, 321, 322, 188), (184, 320, 321, 186), (182, 319, 320, 184), (180, 318, 319, 182), (178, 317, 318, 180), (176, 316, 317, 178), (174, 315, 316, 176), (172, 314, 315, 174), (170, 313, 314, 172), (168, 312, 313, 170), (171, 169, 324, 335), (173, 171, 335, 334), (175, 173, 334, 333), (177, 175, 333, 332), (179, 177, 332, 331), (181, 179, 331, 330), (183, 181, 330, 329), (185, 183, 329, 328), (187, 185, 328, 327), (189, 187, 327, 326), (191, 189, 326, 325), (169, 191, 325, 324), (480, 337, 339, 481), (481, 339, 341, 482), (482, 341, 343, 483), (483, 343, 345, 484), (484, 345, 347, 485), (485, 347, 349, 486), (486, 349, 351, 487), (487, 351, 353, 488), (488, 353, 355, 489), (489, 355, 357, 490), (492, 493, 371, 360), (491, 359, 337, 480), (490, 357, 359, 491), (360, 371, 383, 372), (493, 494, 370, 371), (494, 495, 369, 370), (495, 496, 368, 369), (496, 497, 367, 368), (497, 498, 366, 367), (498, 499, 365, 366), (499, 500, 364, 365), (500, 501, 363, 364), (501, 502, 362, 363), (502, 503, 361, 362), (503, 492, 360, 361), (372, 383, 395, 384), (371, 370, 382, 383), (370, 369, 381, 382), (369, 368, 380, 381), (368, 367, 379, 380), (367, 366, 378, 379), (366, 365, 377, 378), (365, 364, 376, 377), (364, 363, 375, 376), (363, 362, 374, 375), (362, 361, 373, 374), (361, 360, 372, 373), (384, 395, 407, 396), (383, 382, 394, 395), (382, 381, 393, 394), (381, 380, 392, 393), (380, 379, 391, 392), (379, 378, 390, 391), (378, 377, 389, 390), (377, 376, 388, 389), (376, 375, 387, 388), (375, 374, 386, 387), (374, 373, 385, 386), (373, 372, 384, 385), (396, 407, 419, 408), (395, 394, 406, 407), (394, 393, 405, 406), (393, 392, 404, 405), (392, 391, 403, 404), (391, 390, 402, 403), (390, 389, 401, 402), (389, 388, 400, 401), (388, 387, 399, 400), (387, 386, 398, 399), (386, 385, 397, 398), (385, 384, 396, 397), (408, 419, 431, 420), (407, 406, 418, 419), (406, 405, 417, 418), (405, 404, 416, 417), (404, 403, 415, 416), (403, 402, 414, 415), (402, 401, 413, 414), (401, 400, 412, 413), (400, 399, 411, 412), (399, 398, 410, 411), (398, 397, 409, 410), (397, 396, 408, 409), (420, 431, 443, 432), (419, 418, 430, 431), (418, 417, 429, 430), (417, 416, 428, 429), (416, 415, 427, 428), (415, 414, 426, 427), (414, 413, 425, 426), (413, 412, 424, 425), (412, 411, 423, 424), (411, 410, 422, 423), (410, 409, 421, 422), (409, 408, 420, 421), (432, 443, 455, 444), (431, 430, 442, 443), (430, 429, 441, 442), (429, 428, 440, 441), (428, 427, 439, 440), (427, 426, 438, 439), (426, 425, 437, 438), (425, 424, 436, 437), (424, 423, 435, 436), (423, 422, 434, 435), (422, 421, 433, 434), (421, 420, 432, 433), (444, 455, 467, 456), (443, 442, 454, 455), (442, 441, 453, 454), (441, 440, 452, 453), (440, 439, 451, 452), (439, 438, 450, 451), (438, 437, 449, 450), (437, 436, 448, 449), (436, 435, 447, 448), (435, 434, 446, 447), (434, 433, 445, 446), (433, 432, 444, 445), (456, 467, 479, 468), (455, 454, 466, 467), (454, 453, 465, 466), (453, 452, 464, 465), (452, 451, 463, 464), (451, 450, 462, 463), (450, 449, 461, 462), (449, 448, 460, 461), (448, 447, 459, 460), (447, 446, 458, 459), (446, 445, 457, 458), (445, 444, 456, 457), (469, 468, 479, 478, 477, 476, 475, 474, 473, 472, 471, 470), (467, 466, 478, 479), (466, 465, 477, 478), (465, 464, 476, 477), (464, 463, 475, 476), (463, 462, 474, 475), (462, 461, 473, 474), (461, 460, 472, 473), (460, 459, 471, 472), (459, 458, 470, 471), (458, 457, 469, 470), (457, 456, 468, 469), (356, 490, 491, 358), (358, 491, 480, 336), (354, 489, 490, 356), (352, 488, 489, 354), (350, 487, 488, 352), (348, 486, 487, 350), (346, 485, 486, 348), (344, 484, 485, 346), (342, 483, 484, 344), (340, 482, 483, 342), (338, 481, 482, 340), (336, 480, 481, 338), (339, 337, 492, 503), (341, 339, 503, 502), (343, 341, 502, 501), (345, 343, 501, 500), (347, 345, 500, 499), (349, 347, 499, 498), (351, 349, 498, 497), (353, 351, 497, 496), (355, 353, 496, 495), (357, 355, 495, 494), (359, 357, 494, 493), (337, 359, 493, 492), (648, 505, 507, 649), (649, 507, 509, 650), (650, 509, 511, 651), (651, 511, 513, 652), (652, 513, 515, 653), (653, 515, 517, 654), (654, 517, 519, 655), (655, 519, 521, 656), (656, 521, 523, 657), (657, 523, 525, 658), (660, 661, 539, 528), (659, 527, 505, 648), (658, 525, 527, 659), (528, 539, 551, 540), (661, 662, 538, 539), (662, 663, 537, 538), (663, 664, 536, 537), (664, 665, 535, 536), (665, 666, 534, 535), (666, 667, 533, 534), (667, 668, 532, 533), (668, 669, 531, 532), (669, 670, 530, 531), (670, 671, 529, 530), (671, 660, 528, 529), (540, 551, 563, 552), (539, 538, 550, 551), (538, 537, 549, 550), (537, 536, 548, 549), (536, 535, 547, 548), (535, 534, 546, 547), (534, 533, 545, 546), (533, 532, 544, 545), (532, 531, 543, 544), (531, 530, 542, 543), (530, 529, 541, 542), (529, 528, 540, 541), (552, 563, 575, 564), (551, 550, 562, 563), (550, 549, 561, 562), (549, 548, 560, 561), (548, 547, 559, 560), (547, 546, 558, 559), (546, 545, 557, 558), (545, 544, 556, 557), (544, 543, 555, 556), (543, 542, 554, 555), (542, 541, 553, 554), (541, 540, 552, 553), (564, 575, 587, 576), (563, 562, 574, 575), (562, 561, 573, 574), (561, 560, 572, 573), (560, 559, 571, 572), (559, 558, 570, 571), (558, 557, 569, 570), (557, 556, 568, 569), (556, 555, 567, 568), (555, 554, 566, 567), (554, 553, 565, 566), (553, 552, 564, 565), (576, 587, 599, 588), (575, 574, 586, 587), (574, 573, 585, 586), (573, 572, 584, 585), (572, 571, 583, 584), (571, 570, 582, 583), (570, 569, 581, 582), (569, 568, 580, 581), (568, 567, 579, 580), (567, 566, 578, 579), (566, 565, 577, 578), (565, 564, 576, 577), (588, 599, 611, 600), (587, 586, 598, 599), (586, 585, 597, 598), (585, 584, 596, 597), (584, 583, 595, 596), (583, 582, 594, 595), (582, 581, 593, 594), (581, 580, 592, 593), (580, 579, 591, 592), (579, 578, 590, 591), (578, 577, 589, 590), (577, 576, 588, 589), (600, 611, 623, 612), (599, 598, 610, 611), (598, 597, 609, 610), (597, 596, 608, 609), (596, 595, 607, 608), (595, 594, 606, 607), (594, 593, 605, 606), (593, 592, 604, 605), (592, 591, 603, 604), (591, 590, 602, 603), (590, 589, 601, 602), (589, 588, 600, 601), (612, 623, 635, 624), (611, 610, 622, 623), (610, 609, 621, 622), (609, 608, 620, 621), (608, 607, 619, 620), (607, 606, 618, 619), (606, 605, 617, 618), (605, 604, 616, 617), (604, 603, 615, 616), (603, 602, 614, 615), (602, 601, 613, 614), (601, 600, 612, 613), (624, 635, 647, 636), (623, 622, 634, 635), (622, 621, 633, 634), (621, 620, 632, 633), (620, 619, 631, 632), (619, 618, 630, 631), (618, 617, 629, 630), (617, 616, 628, 629), (616, 615, 627, 628), (615, 614, 626, 627), (614, 613, 625, 626), (613, 612, 624, 625), (637, 636, 647, 646, 645, 644, 643, 642, 641, 640, 639, 638), (635, 634, 646, 647), (634, 633, 645, 646), (633, 632, 644, 645), (632, 631, 643, 644), (631, 630, 642, 643), (630, 629, 641, 642), (629, 628, 640, 641), (628, 627, 639, 640), (627, 626, 638, 639), (626, 625, 637, 638), (625, 624, 636, 637), (524, 658, 659, 526), (526, 659, 648, 504), (522, 657, 658, 524), (520, 656, 657, 522), (518, 655, 656, 520), (516, 654, 655, 518), (514, 653, 654, 516), (512, 652, 653, 514), (510, 651, 652, 512), (508, 650, 651, 510), (506, 649, 650, 508), (504, 648, 649, 506), (507, 505, 660, 671), (509, 507, 671, 670), (511, 509, 670, 669), (513, 511, 669, 668), (515, 513, 668, 667), (517, 515, 667, 666), (519, 517, 666, 665), (521, 519, 665, 664), (523, 521, 664, 663), (525, 523, 663, 662), (527, 525, 662, 661), (505, 527, 661, 660), (816, 673, 675, 817), (817, 675, 677, 818), (818, 677, 679, 819), (819, 679, 681, 820), (820, 681, 683, 821), (821, 683, 685, 822), (822, 685, 687, 823), (823, 687, 689, 824), (824, 689, 691, 825), (825, 691, 693, 826), (828, 829, 707, 696), (827, 695, 673, 816), (826, 693, 695, 827), (696, 707, 719, 708), (829, 830, 706, 707), (830, 831, 705, 706), (831, 832, 704, 705), (832, 833, 703, 704), (833, 834, 702, 703), (834, 835, 701, 702), (835, 836, 700, 701), (836, 837, 699, 700), (837, 838, 698, 699), (838, 839, 697, 698), (839, 828, 696, 697), (708, 719, 731, 720), (707, 706, 718, 719), (706, 705, 717, 718), (705, 704, 716, 717), (704, 703, 715, 716), (703, 702, 714, 715), (702, 701, 713, 714), (701, 700, 712, 713), (700, 699, 711, 712), (699, 698, 710, 711), (698, 697, 709, 710), (697, 696, 708, 709), (720, 731, 743, 732), (719, 718, 730, 731), (718, 717, 729, 730), (717, 716, 728, 729), (716, 715, 727, 728), (715, 714, 726, 727), (714, 713, 725, 726), (713, 712, 724, 725), (712, 711, 723, 724), (711, 710, 722, 723), (710, 709, 721, 722), (709, 708, 720, 721), (732, 743, 755, 744), (731, 730, 742, 743), (730, 729, 741, 742), (729, 728, 740, 741), (728, 727, 739, 740), (727, 726, 738, 739), (726, 725, 737, 738), (725, 724, 736, 737), (724, 723, 735, 736), (723, 722, 734, 735), (722, 721, 733, 734), (721, 720, 732, 733), (744, 755, 767, 756), (743, 742, 754, 755), (742, 741, 753, 754), (741, 740, 752, 753), (740, 739, 751, 752), (739, 738, 750, 751), (738, 737, 749, 750), (737, 736, 748, 749), (736, 735, 747, 748), (735, 734, 746, 747), (734, 733, 745, 746), (733, 732, 744, 745), (756, 767, 779, 768), (755, 754, 766, 767), (754, 753, 765, 766), (753, 752, 764, 765), (752, 751, 763, 764), (751, 750, 762, 763), (750, 749, 761, 762), (749, 748, 760, 761), (748, 747, 759, 760), (747, 746, 758, 759), (746, 745, 757, 758), (745, 744, 756, 757), (768, 779, 791, 780), (767, 766, 778, 779), (766, 765, 777, 778), (765, 764, 776, 777), (764, 763, 775, 776), (763, 762, 774, 775), (762, 761, 773, 774), (761, 760, 772, 773), (760, 759, 771, 772), (759, 758, 770, 771), (758, 757, 769, 770), (757, 756, 768, 769), (780, 791, 803, 792), (779, 778, 790, 791), (778, 777, 789, 790), (777, 776, 788, 789), (776, 775, 787, 788), (775, 774, 786, 787), (774, 773, 785, 786), (773, 772, 784, 785), (772, 771, 783, 784), (771, 770, 782, 783), (770, 769, 781, 782), (769, 768, 780, 781), (792, 803, 815, 804), (791, 790, 802, 803), (790, 789, 801, 802), (789, 788, 800, 801), (788, 787, 799, 800), (787, 786, 798, 799), (786, 785, 797, 798), (785, 784, 796, 797), (784, 783, 795, 796), (783, 782, 794, 795), (782, 781, 793, 794), (781, 780, 792, 793), (805, 804, 815, 814, 813, 812, 811, 810, 809, 808, 807, 806), (803, 802, 814, 815), (802, 801, 813, 814), (801, 800, 812, 813), (800, 799, 811, 812), (799, 798, 810, 811), (798, 797, 809, 810), (797, 796, 808, 809), (796, 795, 807, 808), (795, 794, 806, 807), (794, 793, 805, 806), (793, 792, 804, 805), (692, 826, 827, 694), (694, 827, 816, 672), (690, 825, 826, 692), (688, 824, 825, 690), (686, 823, 824, 688), (684, 822, 823, 686), (682, 821, 822, 684), (680, 820, 821, 682), (678, 819, 820, 680), (676, 818, 819, 678), (674, 817, 818, 676), (672, 816, 817, 674), (675, 673, 828, 839), (677, 675, 839, 838), (679, 677, 838, 837), (681, 679, 837, 836), (683, 681, 836, 835), (685, 683, 835, 834), (687, 685, 834, 833), (689, 687, 833, 832), (691, 689, 832, 831), (693, 691, 831, 830), (695, 693, 830, 829), (673, 695, 829, 828)])
me_cylinder_004.polygons.foreach_set('use_smooth', [True] * 785)
_uv = me_cylinder_004.uv_layers.new(name='UVMap')
_uv.uv.foreach_set('vector', [0.1551, 0.9254, 0.2607, 0.9254, 0.2607, 0.9418, 0.1551, 0.9418, 0.1551, 0.9418, 0.2607, 0.9418, 0.2607, 0.9583, 0.1551, 0.9583, 0.1551, 0.9583, 0.2607, 0.9583, 0.2607, 0.9752, 0.1551, 0.9752, 0.1551, 0.7743, 0.2607, 0.7743, 0.2607, 0.7912, 0.1551, 0.7912, 0.1551, 0.7912, 0.2607, 0.7912, 0.2607, 0.8078, 0.1551, 0.8078, 0.1551, 0.8078, 0.2607, 0.8078, 0.2607, 0.8242, 0.1551, 0.8242, 0.1551, 0.8242, 0.2607, 0.8242, 0.2607, 0.8409, 0.1551, 0.8409, 0.1551, 0.8409, 0.2607, 0.8409, 0.2607, 0.8578, 0.1551, 0.8578, 0.1551, 0.8578, 0.2607, 0.8578, 0.2607, 0.8748, 0.1551, 0.8748, 0.1551, 0.8748, 0.2607, 0.8748, 0.2607, 0.8918, 0.1551, 0.8918, 0.3424, 0.9254, 0.3424, 0.9087, 0.4154, 0.9087, 0.4154, 0.9254, 0.1551, 0.9087, 0.2607, 0.9087, 0.2607, 0.9254, 0.1551, 0.9254, 0.1551, 0.8918, 0.2607, 0.8918, 0.2607, 0.9087, 0.1551, 0.9087, 0.2214, 0.2989, 0.3207, 0.127, 0.3329, 0.162, 0.2495, 0.3231, 0.3424, 0.9087, 0.3424, 0.8918, 0.4154, 0.8918, 0.4154, 0.9087, 0.3424, 0.8918, 0.3424, 0.8748, 0.4154, 0.8748, 0.4154, 0.8918, 0.3424, 0.8748, 0.3424, 0.8578, 0.4154, 0.8578, 0.4154, 0.8748, 0.3424, 0.8578, 0.3424, 0.8409, 0.4154, 0.8409, 0.4154, 0.8578, 0.3424, 0.8409, 0.3424, 0.8242, 0.4154, 0.8242, 0.4154, 0.8409, 0.3424, 0.8242, 0.3424, 0.8078, 0.4154, 0.8078, 0.4154, 0.8242, 0.3424, 0.8078, 0.3424, 0.7912, 0.4154, 0.7912, 0.4154, 0.8078, 0.3424, 0.7912, 0.3424, 0.7743, 0.4154, 0.7743, 0.4154, 0.7912, 0.3424, 0.9752, 0.3424, 0.9583, 0.4154, 0.9583, 0.4154, 0.9752, 0.3424, 0.9583, 0.3424, 0.9418, 0.4154, 0.9418, 0.4154, 0.9583, 0.3424, 0.9418, 0.3424, 0.9254, 0.4154, 0.9254, 0.4154, 0.9418, 0.2495, 0.3231, 0.3329, 0.162, 0.3513, 0.1816, 0.2752, 0.3309, 0.3207, 0.127, 0.4926, 0.02767, 0.4857, 0.06412, 0.3329, 0.162, 0.4926, 0.02767, 0.6912, 0.02767, 0.6669, 0.05575, 0.4857, 0.06412, 0.6912, 0.02767, 0.8631, 0.127, 0.8281, 0.1391, 0.6669, 0.05575, 0.8631, 0.127, 0.9624, 0.2989, 0.926, 0.292, 0.8281, 0.1391, 0.9624, 0.2989, 0.9623, 0.4974, 0.9343, 0.4733, 0.926, 0.292, 0.9623, 0.4974, 0.863, 0.6693, 0.8509, 0.6344, 0.9343, 0.4733, 0.863, 0.6693, 0.6911, 0.7685, 0.6981, 0.7323, 0.8509, 0.6344, 0.6911, 0.7685, 0.4927, 0.7685, 0.5168, 0.7406, 0.6981, 0.7323, 0.4927, 0.7685, 0.3208, 0.6693, 0.3557, 0.6572, 0.5168, 0.7406, 0.3208, 0.6693, 0.2215, 0.4974, 0.2578, 0.5044, 0.3557, 0.6572, 0.2215, 0.4974, 0.2214, 0.2989, 0.2495, 0.3231, 0.2578, 0.5044, 0.2752, 0.3309, 0.3513, 0.1816, 0.3714, 0.2115, 0.3076, 0.3468, 0.3329, 0.162, 0.4857, 0.06412, 0.4918, 0.0903, 0.3513, 0.1816, 0.4857, 0.06412, 0.6669, 0.05575, 0.6592, 0.08151, 0.4918, 0.0903, 0.6669, 0.05575, 0.8281, 0.1391, 0.8085, 0.1576, 0.6592, 0.08151, 0.8281, 0.1391, 0.926, 0.292, 0.8998, 0.2981, 0.8085, 0.1576, 0.926, 0.292, 0.9343, 0.4733, 0.9086, 0.4655, 0.8998, 0.2981, 0.9343, 0.4733, 0.8509, 0.6344, 0.8325, 0.6148, 0.9086, 0.4655, 0.8509, 0.6344, 0.6981, 0.7323, 0.6919, 0.7061, 0.8325, 0.6148, 0.6981, 0.7323, 0.5168, 0.7406, 0.5246, 0.7148, 0.6919, 0.7061, 0.5168, 0.7406, 0.3557, 0.6572, 0.3753, 0.6388, 0.5246, 0.7148, 0.3557, 0.6572, 0.2578, 0.5044, 0.284, 0.4982, 0.3753, 0.6388, 0.2578, 0.5044, 0.2495, 0.3231, 0.2752, 0.3309, 0.284, 0.4982, 0.3076, 0.3468, 0.3714, 0.2115, 0.4304, 0.2622, 0.3841, 0.3611, 0.3513, 0.1816, 0.4918, 0.0903, 0.4943, 0.1262, 0.3714, 0.2115, 0.4918, 0.0903, 0.6592, 0.08151, 0.6433, 0.1139, 0.4943, 0.1262, 0.6592, 0.08151, 0.8085, 0.1576, 0.7786, 0.1777, 0.6433, 0.1139, 0.8085, 0.1576, 0.8998, 0.2981, 0.8639, 0.3006, 0.7786, 0.1777, 0.8998, 0.2981, 0.9086, 0.4655, 0.8763, 0.4496, 0.8639, 0.3006, 0.9086, 0.4655, 0.8325, 0.6148, 0.8124, 0.5849, 0.8763, 0.4496, 0.8325, 0.6148, 0.6919, 0.7061, 0.6895, 0.6701, 0.8124, 0.5849, 0.6919, 0.7061, 0.5246, 0.7148, 0.5405, 0.6825, 0.6895, 0.6701, 0.5246, 0.7148, 0.3753, 0.6388, 0.4052, 0.6187, 0.5405, 0.6825, 0.3753, 0.6388, 0.284, 0.4982, 0.3199, 0.4958, 0.4052, 0.6187, 0.284, 0.4982, 0.2752, 0.3309, 0.3076, 0.3468, 0.3199, 0.4958, 0.3841, 0.3611, 0.4304, 0.2622, 0.4702, 0.2963, 0.4356, 0.3708, 0.3714, 0.2115, 0.4943, 0.1262, 0.5201, 0.1997, 0.4304, 0.2622, 0.4943, 0.1262, 0.6433, 0.1139, 0.629, 0.1904, 0.5201, 0.1997, 0.6433, 0.1139, 0.7786, 0.1777, 0.7279, 0.2368, 0.629, 0.1904, 0.7786, 0.1777, 0.8639, 0.3006, 0.7904, 0.3264, 0.7279, 0.2368, 0.8639, 0.3006, 0.8763, 0.4496, 0.7997, 0.4353, 0.7904, 0.3264, 0.8763, 0.4496, 0.8124, 0.5849, 0.7533, 0.5342, 0.7997, 0.4353, 0.8124, 0.5849, 0.6895, 0.6701, 0.6637, 0.5967, 0.7533, 0.5342, 0.6895, 0.6701, 0.5405, 0.6825, 0.5548, 0.606, 0.6637, 0.5967, 0.5405, 0.6825, 0.4052, 0.6187, 0.4559, 0.5596, 0.5548, 0.606, 0.4052, 0.6187, 0.3199, 0.4958, 0.3934, 0.47, 0.4559, 0.5596, 0.3199, 0.4958, 0.3076, 0.3468, 0.3841, 0.3611, 0.3934, 0.47, 0.4356, 0.3708, 0.4702, 0.2963, 0.5024, 0.3223, 0.4765, 0.3772, 0.4304, 0.2622, 0.5201, 0.1997, 0.5375, 0.2492, 0.4702, 0.2963, 0.5201, 0.1997, 0.629, 0.1904, 0.6193, 0.2419, 0.5375, 0.2492, 0.629, 0.1904, 0.7279, 0.2368, 0.6938, 0.2765, 0.6193, 0.2419, 0.7279, 0.2368, 0.7904, 0.3264, 0.741, 0.3438, 0.6938, 0.2765, 0.7904, 0.3264, 0.7997, 0.4353, 0.7482, 0.4256, 0.741, 0.3438, 0.7997, 0.4353, 0.7533, 0.5342, 0.7136, 0.5, 0.7482, 0.4256, 0.7533, 0.5342, 0.6637, 0.5967, 0.6463, 0.5472, 0.7136, 0.5, 0.6637, 0.5967, 0.5548, 0.606, 0.5645, 0.5544, 0.6463, 0.5472, 0.5548, 0.606, 0.4559, 0.5596, 0.49, 0.5198, 0.5645, 0.5544, 0.4559, 0.5596, 0.3934, 0.47, 0.4428, 0.4526, 0.49, 0.5198, 0.3934, 0.47, 0.3841, 0.3611, 0.4356, 0.3708, 0.4428, 0.4526, 0.4765, 0.3772, 0.5024, 0.3223, 0.5262, 0.3413, 0.5065, 0.3817, 0.4702, 0.2963, 0.5375, 0.2492, 0.5524, 0.2877, 0.5024, 0.3223, 0.5375, 0.2492, 0.6193, 0.2419, 0.6129, 0.2828, 0.5524, 0.2877, 0.6193, 0.2419, 0.6938, 0.2765, 0.6678, 0.3088, 0.6129, 0.2828, 0.6938, 0.2765, 0.741, 0.3438, 0.7024, 0.3587, 0.6678, 0.3088, 0.741, 0.3438, 0.7482, 0.4256, 0.7073, 0.4192, 0.7024, 0.3587, 0.7482, 0.4256, 0.7136, 0.5, 0.6814, 0.4741, 0.7073, 0.4192, 0.7136, 0.5, 0.6463, 0.5472, 0.6314, 0.5086, 0.6814, 0.4741, 0.6463, 0.5472, 0.5645, 0.5544, 0.5709, 0.5136, 0.6314, 0.5086, 0.5645, 0.5544, 0.49, 0.5198, 0.516, 0.4876, 0.5709, 0.5136, 0.49, 0.5198, 0.4428, 0.4526, 0.4814, 0.4377, 0.516, 0.4876, 0.4428, 0.4526, 0.4356, 0.3708, 0.4765, 0.3772, 0.4814, 0.4377, 0.5065, 0.3817, 0.5262, 0.3413, 0.5473, 0.359, 0.5336, 0.3866, 0.5024, 0.3223, 0.5524, 0.2877, 0.5635, 0.3161, 0.5262, 0.3413, 0.5524, 0.2877, 0.6129, 0.2828, 0.6084, 0.3129, 0.5635, 0.3161, 0.6129, 0.2828, 0.6678, 0.3088, 0.6488, 0.3325, 0.6084, 0.3129, 0.6678, 0.3088, 0.7024, 0.3587, 0.6741, 0.3698, 0.6488, 0.3325, 0.7024, 0.3587, 0.7073, 0.4192, 0.6773, 0.4146, 0.6741, 0.3698, 0.7073, 0.4192, 0.6814, 0.4741, 0.6576, 0.4551, 0.6773, 0.4146, 0.6814, 0.4741, 0.6314, 0.5086, 0.6203, 0.4803, 0.6576, 0.4551, 0.6314, 0.5086, 0.5709, 0.5136, 0.5754, 0.4835, 0.6203, 0.4803, 0.5709, 0.5136, 0.516, 0.4876, 0.535, 0.4638, 0.5754, 0.4835, 0.516, 0.4876, 0.4814, 0.4377, 0.5097, 0.4266, 0.535, 0.4638, 0.4814, 0.4377, 0.4765, 0.3772, 0.5065, 0.3817, 0.5097, 0.4266, 0.5336, 0.3866, 0.5473, 0.359, 0.5723, 0.3807, 0.5662, 0.3928, 0.5262, 0.3413, 0.5635, 0.3161, 0.5729, 0.342, 0.5473, 0.359, 0.5635, 0.3161, 0.6084, 0.3129, 0.6035, 0.34, 0.5729, 0.342, 0.6084, 0.3129, 0.6488, 0.3325, 0.6311, 0.3536, 0.6035, 0.34, 0.6488, 0.3325, 0.6741, 0.3698, 0.6482, 0.3792, 0.6311, 0.3536, 0.6741, 0.3698, 0.6773, 0.4146, 0.6502, 0.4098, 0.6482, 0.3792, 0.6773, 0.4146, 0.6576, 0.4551, 0.6365, 0.4374, 0.6502, 0.4098, 0.6576, 0.4551, 0.6203, 0.4803, 0.611, 0.4544, 0.6365, 0.4374, 0.6203, 0.4803, 0.5754, 0.4835, 0.5803, 0.4564, 0.611, 0.4544, 0.5754, 0.4835, 0.535, 0.4638, 0.5527, 0.4428, 0.5803, 0.4564, 0.535, 0.4638, 0.5097, 0.4266, 0.5356, 0.4172, 0.5527, 0.4428, 0.5097, 0.4266, 0.5065, 0.3817, 0.5336, 0.3866, 0.5356, 0.4172, 0.5669, 0.4063, 0.5662, 0.3928, 0.5723, 0.3807, 0.5837, 0.3733, 0.5973, 0.3726, 0.6094, 0.3787, 0.6169, 0.3901, 0.6176, 0.4036, 0.6115, 0.4157, 0.6001, 0.4231, 0.5865, 0.4237, 0.5743, 0.4177, 0.5473, 0.359, 0.5729, 0.342, 0.5837, 0.3733, 0.5723, 0.3807, 0.5729, 0.342, 0.6035, 0.34, 0.5973, 0.3726, 0.5837, 0.3733, 0.6035, 0.34, 0.6311, 0.3536, 0.6094, 0.3787, 0.5973, 0.3726, 0.6311, 0.3536, 0.6482, 0.3792, 0.6169, 0.3901, 0.6094, 0.3787, 0.6482, 0.3792, 0.6502, 0.4098, 0.6176, 0.4036, 0.6169, 0.3901, 0.6502, 0.4098, 0.6365, 0.4374, 0.6115, 0.4157, 0.6176, 0.4036, 0.6365, 0.4374, 0.611, 0.4544, 0.6001, 0.4231, 0.6115, 0.4157, 0.611, 0.4544, 0.5803, 0.4564, 0.5865, 0.4237, 0.6001, 0.4231, 0.5803, 0.4564, 0.5527, 0.4428, 0.5743, 0.4177, 0.5865, 0.4237, 0.5527, 0.4428, 0.5356, 0.4172, 0.5669, 0.4063, 0.5743, 0.4177, 0.5356, 0.4172, 0.5336, 0.3866, 0.5662, 0.3928, 0.5669, 0.4063, 0.0571, 0.8918, 0.1551, 0.8918, 0.1551, 0.9087, 0.0571, 0.9087, 0.0571, 0.9087, 0.1551, 0.9087, 0.1551, 0.9254, 0.0571, 0.9254, 0.0571, 0.8748, 0.1551, 0.8748, 0.1551, 0.8918, 0.0571, 0.8918, 0.0571, 0.8578, 0.1551, 0.8578, 0.1551, 0.8748, 0.0571, 0.8748, 0.0571, 0.8409, 0.1551, 0.8409, 0.1551, 0.8578, 0.0571, 0.8578, 0.0571, 0.8242, 0.1551, 0.8242, 0.1551, 0.8409, 0.0571, 0.8409, 0.0571, 0.8078, 0.1551, 0.8078, 0.1551, 0.8242, 0.0571, 0.8242, 0.0571, 0.7912, 0.1551, 0.7912, 0.1551, 0.8078, 0.0571, 0.8078, 0.0571, 0.7743, 0.1551, 0.7743, 0.1551, 0.7912, 0.0571, 0.7912, 0.0571, 0.9583, 0.1551, 0.9583, 0.1551, 0.9752, 0.0571, 0.9752, 0.0571, 0.9418, 0.1551, 0.9418, 0.1551, 0.9583, 0.0571, 0.9583, 0.0571, 0.9254, 0.1551, 0.9254, 0.1551, 0.9418, 0.0571, 0.9418, 0.2607, 0.9418, 0.2607, 0.9254, 0.3424, 0.9254, 0.3424, 0.9418, 0.2607, 0.9583, 0.2607, 0.9418, 0.3424, 0.9418, 0.3424, 0.9583, 0.2607, 0.9752, 0.2607, 0.9583, 0.3424, 0.9583, 0.3424, 0.9752, 0.2607, 0.7912, 0.2607, 0.7743, 0.3424, 0.7743, 0.3424, 0.7912, 0.2607, 0.8078, 0.2607, 0.7912, 0.3424, 0.7912, 0.3424, 0.8078, 0.2607, 0.8242, 0.2607, 0.8078, 0.3424, 0.8078, 0.3424, 0.8242, 0.2607, 0.8409, 0.2607, 0.8242, 0.3424, 0.8242, 0.3424, 0.8409, 0.2607, 0.8578, 0.2607, 0.8409, 0.3424, 0.8409, 0.3424, 0.8578, 0.2607, 0.8748, 0.2607, 0.8578, 0.3424, 0.8578, 0.3424, 0.8748, 0.2607, 0.8918, 0.2607, 0.8748, 0.3424, 0.8748, 0.3424, 0.8918, 0.2607, 0.9087, 0.2607, 0.8918, 0.3424, 0.8918, 0.3424, 0.9087, 0.2607, 0.9254, 0.2607, 0.9087, 0.3424, 0.9087, 0.3424, 0.9254, 0.1551, 0.9254, 0.2607, 0.9254, 0.2607, 0.9418, 0.1551, 0.9418, 0.1551, 0.9418, 0.2607, 0.9418, 0.2607, 0.9583, 0.1551, 0.9583, 0.1551, 0.9583, 0.2607, 0.9583, 0.2607, 0.9752, 0.1551, 0.9752, 0.1551, 0.7743, 0.2607, 0.7743, 0.2607, 0.7912, 0.1551, 0.7912, 0.1551, 0.7912, 0.2607, 0.7912, 0.2607, 0.8078, 0.1551, 0.8078, 0.1551, 0.8078, 0.2607, 0.8078, 0.2607, 0.8242, 0.1551, 0.8242, 0.1551, 0.8242, 0.2607, 0.8242, 0.2607, 0.8409, 0.1551, 0.8409, 0.1551, 0.8409, 0.2607, 0.8409, 0.2607, 0.8578, 0.1551, 0.8578, 0.1551, 0.8578, 0.2607, 0.8578, 0.2607, 0.8748, 0.1551, 0.8748, 0.1551, 0.8748, 0.2607, 0.8748, 0.2607, 0.8918, 0.1551, 0.8918, 0.3424, 0.9254, 0.3424, 0.9087, 0.4154, 0.9087, 0.4154, 0.9254, 0.1551, 0.9087, 0.2607, 0.9087, 0.2607, 0.9254, 0.1551, 0.9254, 0.1551, 0.8918, 0.2607, 0.8918, 0.2607, 0.9087, 0.1551, 0.9087, 0.2214, 0.2989, 0.3207, 0.127, 0.3329, 0.162, 0.2495, 0.3231, 0.3424, 0.9087, 0.3424, 0.8918, 0.4154, 0.8918, 0.4154, 0.9087, 0.3424, 0.8918, 0.3424, 0.8748, 0.4154, 0.8748, 0.4154, 0.8918, 0.3424, 0.8748, 0.3424, 0.8578, 0.4154, 0.8578, 0.4154, 0.8748, 0.3424, 0.8578, 0.3424, 0.8409, 0.4154, 0.8409, 0.4154, 0.8578, 0.3424, 0.8409, 0.3424, 0.8242, 0.4154, 0.8242, 0.4154, 0.8409, 0.3424, 0.8242, 0.3424, 0.8078, 0.4154, 0.8078, 0.4154, 0.8242, 0.3424, 0.8078, 0.3424, 0.7912, 0.4154, 0.7912, 0.4154, 0.8078, 0.3424, 0.7912, 0.3424, 0.7743, 0.4154, 0.7743, 0.4154, 0.7912, 0.3424, 0.9752, 0.3424, 0.9583, 0.4154, 0.9583, 0.4154, 0.9752, 0.3424, 0.9583, 0.3424, 0.9418, 0.4154, 0.9418, 0.4154, 0.9583, 0.3424, 0.9418, 0.3424, 0.9254, 0.4154, 0.9254, 0.4154, 0.9418, 0.2495, 0.3231, 0.3329, 0.162, 0.3513, 0.1816, 0.2752, 0.3309, 0.3207, 0.127, 0.4926, 0.02767, 0.4857, 0.06412, 0.3329, 0.162, 0.4926, 0.02767, 0.6912, 0.02767, 0.6669, 0.05575, 0.4857, 0.06412, 0.6912, 0.02767, 0.8631, 0.127, 0.8281, 0.1391, 0.6669, 0.05575, 0.8631, 0.127, 0.9624, 0.2989, 0.926, 0.292, 0.8281, 0.1391, 0.9624, 0.2989, 0.9623, 0.4974, 0.9343, 0.4733, 0.926, 0.292, 0.9623, 0.4974, 0.863, 0.6693, 0.8509, 0.6344, 0.9343, 0.4733, 0.863, 0.6693, 0.6911, 0.7685, 0.6981, 0.7323, 0.8509, 0.6344, 0.6911, 0.7685, 0.4927, 0.7685, 0.5168, 0.7406, 0.6981, 0.7323, 0.4927, 0.7685, 0.3208, 0.6693, 0.3557, 0.6572, 0.5168, 0.7406, 0.3208, 0.6693, 0.2215, 0.4974, 0.2578, 0.5044, 0.3557, 0.6572, 0.2215, 0.4974, 0.2214, 0.2989, 0.2495, 0.3231, 0.2578, 0.5044, 0.2752, 0.3309, 0.3513, 0.1816, 0.3714, 0.2115, 0.3076, 0.3468, 0.3329, 0.162, 0.4857, 0.06412, 0.4918, 0.0903, 0.3513, 0.1816, 0.4857, 0.06412, 0.6669, 0.05575, 0.6592, 0.08151, 0.4918, 0.0903, 0.6669, 0.05575, 0.8281, 0.1391, 0.8085, 0.1576, 0.6592, 0.08151, 0.8281, 0.1391, 0.926, 0.292, 0.8998, 0.2981, 0.8085, 0.1576, 0.926, 0.292, 0.9343, 0.4733, 0.9086, 0.4655, 0.8998, 0.2981, 0.9343, 0.4733, 0.8509, 0.6344, 0.8325, 0.6148, 0.9086, 0.4655, 0.8509, 0.6344, 0.6981, 0.7323, 0.6919, 0.7061, 0.8325, 0.6148, 0.6981, 0.7323, 0.5168, 0.7406, 0.5246, 0.7148, 0.6919, 0.7061, 0.5168, 0.7406, 0.3557, 0.6572, 0.3753, 0.6388, 0.5246, 0.7148, 0.3557, 0.6572, 0.2578, 0.5044, 0.284, 0.4982, 0.3753, 0.6388, 0.2578, 0.5044, 0.2495, 0.3231, 0.2752, 0.3309, 0.284, 0.4982, 0.3076, 0.3468, 0.3714, 0.2115, 0.4304, 0.2622, 0.3841, 0.3611, 0.3513, 0.1816, 0.4918, 0.0903, 0.4943, 0.1262, 0.3714, 0.2115, 0.4918, 0.0903, 0.6592, 0.08151, 0.6433, 0.1139, 0.4943, 0.1262, 0.6592, 0.08151, 0.8085, 0.1576, 0.7786, 0.1777, 0.6433, 0.1139, 0.8085, 0.1576, 0.8998, 0.2981, 0.8639, 0.3006, 0.7786, 0.1777, 0.8998, 0.2981, 0.9086, 0.4655, 0.8763, 0.4496, 0.8639, 0.3006, 0.9086, 0.4655, 0.8325, 0.6148, 0.8124, 0.5849, 0.8763, 0.4496, 0.8325, 0.6148, 0.6919, 0.7061, 0.6895, 0.6701, 0.8124, 0.5849, 0.6919, 0.7061, 0.5246, 0.7148, 0.5405, 0.6825, 0.6895, 0.6701, 0.5246, 0.7148, 0.3753, 0.6388, 0.4052, 0.6187, 0.5405, 0.6825, 0.3753, 0.6388, 0.284, 0.4982, 0.3199, 0.4958, 0.4052, 0.6187, 0.284, 0.4982, 0.2752, 0.3309, 0.3076, 0.3468, 0.3199, 0.4958, 0.3841, 0.3611, 0.4304, 0.2622, 0.4702, 0.2963, 0.4356, 0.3708, 0.3714, 0.2115, 0.4943, 0.1262, 0.5201, 0.1997, 0.4304, 0.2622, 0.4943, 0.1262, 0.6433, 0.1139, 0.629, 0.1904, 0.5201, 0.1997, 0.6433, 0.1139, 0.7786, 0.1777, 0.7279, 0.2368, 0.629, 0.1904, 0.7786, 0.1777, 0.8639, 0.3006, 0.7904, 0.3264, 0.7279, 0.2368, 0.8639, 0.3006, 0.8763, 0.4496, 0.7997, 0.4353, 0.7904, 0.3264, 0.8763, 0.4496, 0.8124, 0.5849, 0.7533, 0.5342, 0.7997, 0.4353, 0.8124, 0.5849, 0.6895, 0.6701, 0.6637, 0.5967, 0.7533, 0.5342, 0.6895, 0.6701, 0.5405, 0.6825, 0.5548, 0.606, 0.6637, 0.5967, 0.5405, 0.6825, 0.4052, 0.6187, 0.4559, 0.5596, 0.5548, 0.606, 0.4052, 0.6187, 0.3199, 0.4958, 0.3934, 0.47, 0.4559, 0.5596, 0.3199, 0.4958, 0.3076, 0.3468, 0.3841, 0.3611, 0.3934, 0.47, 0.4356, 0.3708, 0.4702, 0.2963, 0.5024, 0.3223, 0.4765, 0.3772, 0.4304, 0.2622, 0.5201, 0.1997, 0.5375, 0.2492, 0.4702, 0.2963, 0.5201, 0.1997, 0.629, 0.1904, 0.6193, 0.2419, 0.5375, 0.2492, 0.629, 0.1904, 0.7279, 0.2368, 0.6938, 0.2765, 0.6193, 0.2419, 0.7279, 0.2368, 0.7904, 0.3264, 0.741, 0.3438, 0.6938, 0.2765, 0.7904, 0.3264, 0.7997, 0.4353, 0.7482, 0.4256, 0.741, 0.3438, 0.7997, 0.4353, 0.7533, 0.5342, 0.7136, 0.5, 0.7482, 0.4256, 0.7533, 0.5342, 0.6637, 0.5967, 0.6463, 0.5472, 0.7136, 0.5, 0.6637, 0.5967, 0.5548, 0.606, 0.5645, 0.5544, 0.6463, 0.5472, 0.5548, 0.606, 0.4559, 0.5596, 0.49, 0.5198, 0.5645, 0.5544, 0.4559, 0.5596, 0.3934, 0.47, 0.4428, 0.4526, 0.49, 0.5198, 0.3934, 0.47, 0.3841, 0.3611, 0.4356, 0.3708, 0.4428, 0.4526, 0.4765, 0.3772, 0.5024, 0.3223, 0.5262, 0.3413, 0.5065, 0.3817, 0.4702, 0.2963, 0.5375, 0.2492, 0.5524, 0.2877, 0.5024, 0.3223, 0.5375, 0.2492, 0.6193, 0.2419, 0.6129, 0.2828, 0.5524, 0.2877, 0.6193, 0.2419, 0.6938, 0.2765, 0.6678, 0.3088, 0.6129, 0.2828, 0.6938, 0.2765, 0.741, 0.3438, 0.7024, 0.3587, 0.6678, 0.3088, 0.741, 0.3438, 0.7482, 0.4256, 0.7073, 0.4192, 0.7024, 0.3587, 0.7482, 0.4256, 0.7136, 0.5, 0.6814, 0.4741, 0.7073, 0.4192, 0.7136, 0.5, 0.6463, 0.5472, 0.6314, 0.5086, 0.6814, 0.4741, 0.6463, 0.5472, 0.5645, 0.5544, 0.5709, 0.5136, 0.6314, 0.5086, 0.5645, 0.5544, 0.49, 0.5198, 0.516, 0.4876, 0.5709, 0.5136, 0.49, 0.5198, 0.4428, 0.4526, 0.4814, 0.4377, 0.516, 0.4876, 0.4428, 0.4526, 0.4356, 0.3708, 0.4765, 0.3772, 0.4814, 0.4377, 0.5065, 0.3817, 0.5262, 0.3413, 0.5473, 0.359, 0.5336, 0.3866, 0.5024, 0.3223, 0.5524, 0.2877, 0.5635, 0.3161, 0.5262, 0.3413, 0.5524, 0.2877, 0.6129, 0.2828, 0.6084, 0.3129, 0.5635, 0.3161, 0.6129, 0.2828, 0.6678, 0.3088, 0.6488, 0.3325, 0.6084, 0.3129, 0.6678, 0.3088, 0.7024, 0.3587, 0.6741, 0.3698, 0.6488, 0.3325, 0.7024, 0.3587, 0.7073, 0.4192, 0.6773, 0.4146, 0.6741, 0.3698, 0.7073, 0.4192, 0.6814, 0.4741, 0.6576, 0.4551, 0.6773, 0.4146, 0.6814, 0.4741, 0.6314, 0.5086, 0.6203, 0.4803, 0.6576, 0.4551, 0.6314, 0.5086, 0.5709, 0.5136, 0.5754, 0.4835, 0.6203, 0.4803, 0.5709, 0.5136, 0.516, 0.4876, 0.535, 0.4638, 0.5754, 0.4835, 0.516, 0.4876, 0.4814, 0.4377, 0.5097, 0.4266, 0.535, 0.4638, 0.4814, 0.4377, 0.4765, 0.3772, 0.5065, 0.3817, 0.5097, 0.4266, 0.5336, 0.3866, 0.5473, 0.359, 0.5723, 0.3807, 0.5662, 0.3928, 0.5262, 0.3413, 0.5635, 0.3161, 0.5729, 0.342, 0.5473, 0.359, 0.5635, 0.3161, 0.6084, 0.3129, 0.6035, 0.34, 0.5729, 0.342, 0.6084, 0.3129, 0.6488, 0.3325, 0.6311, 0.3536, 0.6035, 0.34, 0.6488, 0.3325, 0.6741, 0.3698, 0.6482, 0.3792, 0.6311, 0.3536, 0.6741, 0.3698, 0.6773, 0.4146, 0.6502, 0.4098, 0.6482, 0.3792, 0.6773, 0.4146, 0.6576, 0.4551, 0.6365, 0.4374, 0.6502, 0.4098, 0.6576, 0.4551, 0.6203, 0.4803, 0.611, 0.4544, 0.6365, 0.4374, 0.6203, 0.4803, 0.5754, 0.4835, 0.5803, 0.4564, 0.611, 0.4544, 0.5754, 0.4835, 0.535, 0.4638, 0.5527, 0.4428, 0.5803, 0.4564, 0.535, 0.4638, 0.5097, 0.4266, 0.5356, 0.4172, 0.5527, 0.4428, 0.5097, 0.4266, 0.5065, 0.3817, 0.5336, 0.3866, 0.5356, 0.4172, 0.5669, 0.4063, 0.5662, 0.3928, 0.5723, 0.3807, 0.5837, 0.3733, 0.5973, 0.3726, 0.6094, 0.3787, 0.6169, 0.3901, 0.6176, 0.4036, 0.6115, 0.4157, 0.6001, 0.4231, 0.5865, 0.4237, 0.5743, 0.4177, 0.5473, 0.359, 0.5729, 0.342, 0.5837, 0.3733, 0.5723, 0.3807, 0.5729, 0.342, 0.6035, 0.34, 0.5973, 0.3726, 0.5837, 0.3733, 0.6035, 0.34, 0.6311, 0.3536, 0.6094, 0.3787, 0.5973, 0.3726, 0.6311, 0.3536, 0.6482, 0.3792, 0.6169, 0.3901, 0.6094, 0.3787, 0.6482, 0.3792, 0.6502, 0.4098, 0.6176, 0.4036, 0.6169, 0.3901, 0.6502, 0.4098, 0.6365, 0.4374, 0.6115, 0.4157, 0.6176, 0.4036, 0.6365, 0.4374, 0.611, 0.4544, 0.6001, 0.4231, 0.6115, 0.4157, 0.611, 0.4544, 0.5803, 0.4564, 0.5865, 0.4237, 0.6001, 0.4231, 0.5803, 0.4564, 0.5527, 0.4428, 0.5743, 0.4177, 0.5865, 0.4237, 0.5527, 0.4428, 0.5356, 0.4172, 0.5669, 0.4063, 0.5743, 0.4177, 0.5356, 0.4172, 0.5336, 0.3866, 0.5662, 0.3928, 0.5669, 0.4063, 0.0571, 0.8918, 0.1551, 0.8918, 0.1551, 0.9087, 0.0571, 0.9087, 0.0571, 0.9087, 0.1551, 0.9087, 0.1551, 0.9254, 0.0571, 0.9254, 0.0571, 0.8748, 0.1551, 0.8748, 0.1551, 0.8918, 0.0571, 0.8918, 0.0571, 0.8578, 0.1551, 0.8578, 0.1551, 0.8748, 0.0571, 0.8748, 0.0571, 0.8409, 0.1551, 0.8409, 0.1551, 0.8578, 0.0571, 0.8578, 0.0571, 0.8242, 0.1551, 0.8242, 0.1551, 0.8409, 0.0571, 0.8409, 0.0571, 0.8078, 0.1551, 0.8078, 0.1551, 0.8242, 0.0571, 0.8242, 0.0571, 0.7912, 0.1551, 0.7912, 0.1551, 0.8078, 0.0571, 0.8078, 0.0571, 0.7743, 0.1551, 0.7743, 0.1551, 0.7912, 0.0571, 0.7912, 0.0571, 0.9583, 0.1551, 0.9583, 0.1551, 0.9752, 0.0571, 0.9752, 0.0571, 0.9418, 0.1551, 0.9418, 0.1551, 0.9583, 0.0571, 0.9583, 0.0571, 0.9254, 0.1551, 0.9254, 0.1551, 0.9418, 0.0571, 0.9418, 0.2607, 0.9418, 0.2607, 0.9254, 0.3424, 0.9254, 0.3424, 0.9418, 0.2607, 0.9583, 0.2607, 0.9418, 0.3424, 0.9418, 0.3424, 0.9583, 0.2607, 0.9752, 0.2607, 0.9583, 0.3424, 0.9583, 0.3424, 0.9752, 0.2607, 0.7912, 0.2607, 0.7743, 0.3424, 0.7743, 0.3424, 0.7912, 0.2607, 0.8078, 0.2607, 0.7912, 0.3424, 0.7912, 0.3424, 0.8078, 0.2607, 0.8242, 0.2607, 0.8078, 0.3424, 0.8078, 0.3424, 0.8242, 0.2607, 0.8409, 0.2607, 0.8242, 0.3424, 0.8242, 0.3424, 0.8409, 0.2607, 0.8578, 0.2607, 0.8409, 0.3424, 0.8409, 0.3424, 0.8578, 0.2607, 0.8748, 0.2607, 0.8578, 0.3424, 0.8578, 0.3424, 0.8748, 0.2607, 0.8918, 0.2607, 0.8748, 0.3424, 0.8748, 0.3424, 0.8918, 0.2607, 0.9087, 0.2607, 0.8918, 0.3424, 0.8918, 0.3424, 0.9087, 0.2607, 0.9254, 0.2607, 0.9087, 0.3424, 0.9087, 0.3424, 0.9254, 0.1538, 0.8207, 0.2528, 0.8207, 0.2528, 0.8379, 0.1538, 0.8379, 0.1538, 0.8379, 0.2528, 0.8379, 0.2528, 0.8549, 0.1538, 0.8549, 0.1538, 0.8549, 0.2528, 0.8549, 0.2528, 0.872, 0.1538, 0.872, 0.1538, 0.872, 0.2528, 0.872, 0.2528, 0.8888, 0.1538, 0.8888, 0.1538, 0.8888, 0.2528, 0.8888, 0.2528, 0.9059, 0.1538, 0.9059, 0.1538, 0.9059, 0.2528, 0.9059, 0.2528, 0.923, 0.1538, 0.923, 0.1538, 0.923, 0.2528, 0.923, 0.2528, 0.9403, 0.1538, 0.9403, 0.1538, 0.9403, 0.2528, 0.9403, 0.2528, 0.9577, 0.1538, 0.9577, 0.1538, 0.9577, 0.2528, 0.9577, 0.2528, 0.9752, 0.1538, 0.9752, 0.1538, 0.7686, 0.2528, 0.7686, 0.2528, 0.7861, 0.1538, 0.7861, 0.3321, 0.8207, 0.3321, 0.8035, 0.4077, 0.8035, 0.4077, 0.8207, 0.1538, 0.8035, 0.2528, 0.8035, 0.2528, 0.8207, 0.1538, 0.8207, 0.1538, 0.7861, 0.2528, 0.7861, 0.2528, 0.8035, 0.1538, 0.8035, 0.2462, 0.4837, 0.2462, 0.3012, 0.2774, 0.3245, 0.2849, 0.4883, 0.3321, 0.8035, 0.3321, 0.7861, 0.4077, 0.7861, 0.4077, 0.8035, 0.3321, 0.7861, 0.3321, 0.7686, 0.4077, 0.7686, 0.4077, 0.7861, 0.3321, 0.9752, 0.3321, 0.9577, 0.4077, 0.9577, 0.4077, 0.9752, 0.3321, 0.9577, 0.3321, 0.9403, 0.4077, 0.9403, 0.4077, 0.9577, 0.3321, 0.9403, 0.3321, 0.923, 0.4077, 0.923, 0.4077, 0.9403, 0.3321, 0.923, 0.3321, 0.9059, 0.4077, 0.9059, 0.4077, 0.923, 0.3321, 0.9059, 0.3321, 0.8888, 0.4077, 0.8888, 0.4077, 0.9059, 0.3321, 0.8888, 0.3321, 0.872, 0.4077, 0.872, 0.4077, 0.8888, 0.3321, 0.872, 0.3321, 0.8549, 0.4077, 0.8549, 0.4077, 0.872, 0.3321, 0.8549, 0.3321, 0.8379, 0.4077, 0.8379, 0.4077, 0.8549, 0.3321, 0.8379, 0.3321, 0.8207, 0.4077, 0.8207, 0.4077, 0.8379, 0.2849, 0.4883, 0.2774, 0.3245, 0.3112, 0.3337, 0.3188, 0.4794, 0.2462, 0.3012, 0.3375, 0.1431, 0.3528, 0.1789, 0.2774, 0.3245, 0.3375, 0.1431, 0.4956, 0.05178, 0.491, 0.09048, 0.3528, 0.1789, 0.4956, 0.05178, 0.6782, 0.05179, 0.6548, 0.08301, 0.491, 0.09048, 0.6782, 0.05179, 0.8362, 0.1431, 0.8005, 0.1585, 0.6548, 0.08301, 0.8362, 0.1431, 0.9275, 0.3012, 0.8888, 0.2966, 0.8005, 0.1585, 0.9275, 0.3012, 0.9275, 0.4838, 0.8963, 0.4604, 0.8888, 0.2966, 0.9275, 0.4838, 0.8362, 0.6418, 0.8208, 0.6061, 0.8963, 0.4604, 0.8362, 0.6418, 0.6781, 0.7331, 0.6827, 0.6944, 0.8208, 0.6061, 0.6781, 0.7331, 0.4956, 0.7331, 0.5189, 0.7019, 0.6827, 0.6944, 0.4956, 0.7331, 0.3375, 0.6418, 0.3733, 0.6265, 0.5189, 0.7019, 0.3375, 0.6418, 0.2462, 0.4837, 0.2849, 0.4883, 0.3733, 0.6265, 0.3188, 0.4794, 0.3112, 0.3337, 0.3467, 0.3489, 0.3571, 0.4748, 0.2774, 0.3245, 0.3528, 0.1789, 0.3775, 0.2038, 0.3112, 0.3337, 0.3528, 0.1789, 0.491, 0.09048, 0.4999, 0.1244, 0.3775, 0.2038, 0.491, 0.09048, 0.6548, 0.08301, 0.6456, 0.1168, 0.4999, 0.1244, 0.6548, 0.08301, 0.8005, 0.1585, 0.7756, 0.1831, 0.6456, 0.1168, 0.8005, 0.1585, 0.8888, 0.2966, 0.855, 0.3055, 0.7756, 0.1831, 0.8888, 0.2966, 0.8963, 0.4604, 0.8625, 0.4512, 0.855, 0.3055, 0.8963, 0.4604, 0.8208, 0.6061, 0.7962, 0.5812, 0.8625, 0.4512, 0.8208, 0.6061, 0.6827, 0.6944, 0.6738, 0.6606, 0.7962, 0.5812, 0.6827, 0.6944, 0.5189, 0.7019, 0.5281, 0.6681, 0.6738, 0.6606, 0.5189, 0.7019, 0.3733, 0.6265, 0.3982, 0.6018, 0.5281, 0.6681, 0.3733, 0.6265, 0.2849, 0.4883, 0.3188, 0.4794, 0.3982, 0.6018, 0.3571, 0.4748, 0.3467, 0.3489, 0.4143, 0.3616, 0.422, 0.452, 0.3112, 0.3337, 0.3775, 0.2038, 0.4007, 0.2347, 0.3467, 0.3489, 0.3775, 0.2038, 0.4999, 0.1244, 0.5045, 0.1628, 0.4007, 0.2347, 0.4999, 0.1244, 0.6456, 0.1168, 0.6304, 0.1524, 0.5045, 0.1628, 0.6456, 0.1168, 0.7756, 0.1831, 0.7446, 0.2063, 0.6304, 0.1524, 0.7756, 0.1831, 0.855, 0.3055, 0.8166, 0.3101, 0.7446, 0.2063, 0.855, 0.3055, 0.8625, 0.4512, 0.827, 0.436, 0.8166, 0.3101, 0.8625, 0.4512, 0.7962, 0.5812, 0.773, 0.5502, 0.827, 0.436, 0.7962, 0.5812, 0.6738, 0.6606, 0.6692, 0.6222, 0.773, 0.5502, 0.6738, 0.6606, 0.5281, 0.6681, 0.5433, 0.6325, 0.6692, 0.6222, 0.5281, 0.6681, 0.3982, 0.6018, 0.4291, 0.5786, 0.5433, 0.6325, 0.3982, 0.6018, 0.3188, 0.4794, 0.3571, 0.4748, 0.4291, 0.5786, 0.422, 0.452, 0.4143, 0.3616, 0.4508, 0.3686, 0.4571, 0.4398, 0.3467, 0.3489, 0.4007, 0.2347, 0.4529, 0.2795, 0.4143, 0.3616, 0.4007, 0.2347, 0.5045, 0.1628, 0.5273, 0.2277, 0.4529, 0.2795, 0.5045, 0.1628, 0.6304, 0.1524, 0.6177, 0.22, 0.5273, 0.2277, 0.6304, 0.1524, 0.7446, 0.2063, 0.6998, 0.2585, 0.6177, 0.22, 0.7446, 0.2063, 0.8166, 0.3101, 0.7517, 0.333, 0.6998, 0.2585, 0.8166, 0.3101, 0.827, 0.436, 0.7593, 0.4233, 0.7517, 0.333, 0.827, 0.436, 0.773, 0.5502, 0.7208, 0.5054, 0.7593, 0.4233, 0.773, 0.5502, 0.6692, 0.6222, 0.6463, 0.5573, 0.7208, 0.5054, 0.6692, 0.6222, 0.5433, 0.6325, 0.556, 0.5649, 0.6463, 0.5573, 0.5433, 0.6325, 0.4291, 0.5786, 0.4739, 0.5264, 0.556, 0.5649, 0.4291, 0.5786, 0.3571, 0.4748, 0.422, 0.452, 0.4739, 0.5264, 0.4571, 0.4398, 0.4508, 0.3686, 0.4721, 0.3715, 0.477, 0.4317, 0.4143, 0.3616, 0.4529, 0.2795, 0.481, 0.3038, 0.4508, 0.3686, 0.4529, 0.2795, 0.5273, 0.2277, 0.5395, 0.2627, 0.481, 0.3038, 0.5273, 0.2277, 0.6177, 0.22, 0.6108, 0.2564, 0.5395, 0.2627, 0.6177, 0.22, 0.6998, 0.2585, 0.6756, 0.2866, 0.6108, 0.2564, 0.6998, 0.2585, 0.7517, 0.333, 0.7166, 0.3452, 0.6756, 0.2866, 0.7517, 0.333, 0.7593, 0.4233, 0.7229, 0.4164, 0.7166, 0.3452, 0.7593, 0.4233, 0.7208, 0.5054, 0.6927, 0.4812, 0.7229, 0.4164, 0.7208, 0.5054, 0.6463, 0.5573, 0.6341, 0.5222, 0.6927, 0.4812, 0.6463, 0.5573, 0.556, 0.5649, 0.5629, 0.5285, 0.6341, 0.5222, 0.556, 0.5649, 0.4739, 0.5264, 0.4981, 0.4983, 0.5629, 0.5285, 0.4739, 0.5264, 0.422, 0.452, 0.4571, 0.4398, 0.4981, 0.4983, 0.477, 0.4317, 0.4721, 0.3715, 0.5032, 0.3763, 0.5063, 0.4203, 0.4508, 0.3686, 0.481, 0.3038, 0.498, 0.317, 0.4721, 0.3715, 0.481, 0.3038, 0.5395, 0.2627, 0.5476, 0.2827, 0.498, 0.317, 0.5395, 0.2627, 0.6108, 0.2564, 0.6078, 0.2778, 0.5476, 0.2827, 0.6108, 0.2564, 0.6756, 0.2866, 0.6624, 0.3036, 0.6078, 0.2778, 0.6756, 0.2866, 0.7166, 0.3452, 0.6967, 0.3533, 0.6624, 0.3036, 0.7166, 0.3452, 0.7229, 0.4164, 0.7016, 0.4134, 0.6967, 0.3533, 0.7229, 0.4164, 0.6927, 0.4812, 0.6757, 0.4679, 0.7016, 0.4134, 0.6927, 0.4812, 0.6341, 0.5222, 0.626, 0.5023, 0.6757, 0.4679, 0.6341, 0.5222, 0.5629, 0.5285, 0.5659, 0.5072, 0.626, 0.5023, 0.5629, 0.5285, 0.4981, 0.4983, 0.5113, 0.4813, 0.5659, 0.5072, 0.4981, 0.4983, 0.4571, 0.4398, 0.477, 0.4317, 0.5113, 0.4813, 0.5063, 0.4203, 0.5032, 0.3763, 0.5307, 0.3812, 0.5326, 0.4108, 0.4721, 0.3715, 0.498, 0.317, 0.5225, 0.3366, 0.5032, 0.3763, 0.498, 0.317, 0.5476, 0.2827, 0.559, 0.312, 0.5225, 0.3366, 0.5476, 0.2827, 0.6078, 0.2778, 0.603, 0.3088, 0.559, 0.312, 0.6078, 0.2778, 0.6624, 0.3036, 0.6427, 0.3281, 0.603, 0.3088, 0.6624, 0.3036, 0.6967, 0.3533, 0.6674, 0.3646, 0.6427, 0.3281, 0.6967, 0.3533, 0.7016, 0.4134, 0.6705, 0.4086, 0.6674, 0.3646, 0.7016, 0.4134, 0.6757, 0.4679, 0.6512, 0.4483, 0.6705, 0.4086, 0.6757, 0.4679, 0.626, 0.5023, 0.6146, 0.473, 0.6512, 0.4483, 0.626, 0.5023, 0.5659, 0.5072, 0.5707, 0.4761, 0.6146, 0.473, 0.5659, 0.5072, 0.5113, 0.4813, 0.531, 0.4568, 0.5707, 0.4761, 0.5113, 0.4813, 0.477, 0.4317, 0.5063, 0.4203, 0.531, 0.4568, 0.5326, 0.4108, 0.5307, 0.3812, 0.5598, 0.3868, 0.5605, 0.4011, 0.5032, 0.3763, 0.5225, 0.3366, 0.5439, 0.3547, 0.5307, 0.3812, 0.5225, 0.3366, 0.559, 0.312, 0.5685, 0.3383, 0.5439, 0.3547, 0.559, 0.312, 0.603, 0.3088, 0.5981, 0.3364, 0.5685, 0.3383, 0.603, 0.3088, 0.6427, 0.3281, 0.6247, 0.3495, 0.5981, 0.3364, 0.6427, 0.3281, 0.6674, 0.3646, 0.6411, 0.3742, 0.6247, 0.3495, 0.6674, 0.3646, 0.6705, 0.4086, 0.643, 0.4037, 0.6411, 0.3742, 0.6705, 0.4086, 0.6512, 0.4483, 0.6298, 0.4302, 0.643, 0.4037, 0.6512, 0.4483, 0.6146, 0.473, 0.6051, 0.4466, 0.6298, 0.4302, 0.6146, 0.473, 0.5707, 0.4761, 0.5756, 0.4485, 0.6051, 0.4466, 0.5707, 0.4761, 0.531, 0.4568, 0.549, 0.4354, 0.5756, 0.4485, 0.531, 0.4568, 0.5063, 0.4203, 0.5326, 0.4108, 0.549, 0.4354, 0.5683, 0.413, 0.5605, 0.4011, 0.5598, 0.3868, 0.5663, 0.3741, 0.5783, 0.3663, 0.5926, 0.3655, 0.6053, 0.3719, 0.6131, 0.3839, 0.6139, 0.3981, 0.6074, 0.4109, 0.5954, 0.4186, 0.5811, 0.4194, 0.5307, 0.3812, 0.5439, 0.3547, 0.5663, 0.3741, 0.5598, 0.3868, 0.5439, 0.3547, 0.5685, 0.3383, 0.5783, 0.3663, 0.5663, 0.3741, 0.5685, 0.3383, 0.5981, 0.3364, 0.5926, 0.3655, 0.5783, 0.3663, 0.5981, 0.3364, 0.6247, 0.3495, 0.6053, 0.3719, 0.5926, 0.3655, 0.6247, 0.3495, 0.6411, 0.3742, 0.6131, 0.3839, 0.6053, 0.3719, 0.6411, 0.3742, 0.643, 0.4037, 0.6139, 0.3981, 0.6131, 0.3839, 0.643, 0.4037, 0.6298, 0.4302, 0.6074, 0.4109, 0.6139, 0.3981, 0.6298, 0.4302, 0.6051, 0.4466, 0.5954, 0.4186, 0.6074, 0.4109, 0.6051, 0.4466, 0.5756, 0.4485, 0.5811, 0.4194, 0.5954, 0.4186, 0.5756, 0.4485, 0.549, 0.4354, 0.5683, 0.413, 0.5811, 0.4194, 0.549, 0.4354, 0.5326, 0.4108, 0.5605, 0.4011, 0.5683, 0.413, 0.05732, 0.7861, 0.1538, 0.7861, 0.1538, 0.8035, 0.05732, 0.8035, 0.05732, 0.8035, 0.1538, 0.8035, 0.1538, 0.8207, 0.05732, 0.8207, 0.05732, 0.7686, 0.1538, 0.7686, 0.1538, 0.7861, 0.05732, 0.7861, 0.05732, 0.9577, 0.1538, 0.9577, 0.1538, 0.9752, 0.05732, 0.9752, 0.05732, 0.9403, 0.1538, 0.9403, 0.1538, 0.9577, 0.05732, 0.9577, 0.05732, 0.923, 0.1538, 0.923, 0.1538, 0.9403, 0.05732, 0.9403, 0.05732, 0.9059, 0.1538, 0.9059, 0.1538, 0.923, 0.05732, 0.923, 0.05732, 0.8888, 0.1538, 0.8888, 0.1538, 0.9059, 0.05732, 0.9059, 0.05732, 0.872, 0.1538, 0.872, 0.1538, 0.8888, 0.05732, 0.8888, 0.05732, 0.8549, 0.1538, 0.8549, 0.1538, 0.872, 0.05732, 0.872, 0.05732, 0.8379, 0.1538, 0.8379, 0.1538, 0.8549, 0.05732, 0.8549, 0.05732, 0.8207, 0.1538, 0.8207, 0.1538, 0.8379, 0.05732, 0.8379, 0.2528, 0.8379, 0.2528, 0.8207, 0.3321, 0.8207, 0.3321, 0.8379, 0.2528, 0.8549, 0.2528, 0.8379, 0.3321, 0.8379, 0.3321, 0.8549, 0.2528, 0.872, 0.2528, 0.8549, 0.3321, 0.8549, 0.3321, 0.872, 0.2528, 0.8888, 0.2528, 0.872, 0.3321, 0.872, 0.3321, 0.8888, 0.2528, 0.9059, 0.2528, 0.8888, 0.3321, 0.8888, 0.3321, 0.9059, 0.2528, 0.923, 0.2528, 0.9059, 0.3321, 0.9059, 0.3321, 0.923, 0.2528, 0.9403, 0.2528, 0.923, 0.3321, 0.923, 0.3321, 0.9403, 0.2528, 0.9577, 0.2528, 0.9403, 0.3321, 0.9403, 0.3321, 0.9577, 0.2528, 0.9752, 0.2528, 0.9577, 0.3321, 0.9577, 0.3321, 0.9752, 0.2528, 0.7861, 0.2528, 0.7686, 0.3321, 0.7686, 0.3321, 0.7861, 0.2528, 0.8035, 0.2528, 0.7861, 0.3321, 0.7861, 0.3321, 0.8035, 0.2528, 0.8207, 0.2528, 0.8035, 0.3321, 0.8035, 0.3321, 0.8207, 0.1491, 0.931, 0.2547, 0.931, 0.2547, 0.9489, 0.1491, 0.9489, 0.1491, 0.9489, 0.2547, 0.9489, 0.2547, 0.9669, 0.1491, 0.9669, 0.1491, 0.9669, 0.2547, 0.9669, 0.2547, 0.9853, 0.1491, 0.9853, 0.1491, 0.7662, 0.2547, 0.7662, 0.2547, 0.7846, 0.1491, 0.7846, 0.1491, 0.7846, 0.2547, 0.7846, 0.2547, 0.8027, 0.1491, 0.8027, 0.1491, 0.8027, 0.2547, 0.8027, 0.2547, 0.8207, 0.1491, 0.8207, 0.1491, 0.8207, 0.2547, 0.8207, 0.2547, 0.8389, 0.1491, 0.8389, 0.1491, 0.8389, 0.2547, 0.8389, 0.2547, 0.8573, 0.1491, 0.8573, 0.1491, 0.8573, 0.2547, 0.8573, 0.2547, 0.8758, 0.1491, 0.8758, 0.1491, 0.8758, 0.2547, 0.8758, 0.2547, 0.8944, 0.1491, 0.8944, 0.3364, 0.931, 0.3364, 0.9128, 0.4094, 0.9128, 0.4094, 0.931, 0.1491, 0.9128, 0.2547, 0.9128, 0.2547, 0.931, 0.1491, 0.931, 0.1491, 0.8944, 0.2547, 0.8944, 0.2547, 0.9128, 0.1491, 0.9128, 0.9696, 0.4902, 0.8716, 0.66, 0.8474, 0.6143, 0.9258, 0.4627, 0.3364, 0.9128, 0.3364, 0.8944, 0.4094, 0.8944, 0.4094, 0.9128, 0.3364, 0.8944, 0.3364, 0.8758, 0.4094, 0.8758, 0.4094, 0.8944, 0.3364, 0.8758, 0.3364, 0.8573, 0.4094, 0.8573, 0.4094, 0.8758, 0.3364, 0.8573, 0.3364, 0.8389, 0.4094, 0.8389, 0.4094, 0.8573, 0.3364, 0.8389, 0.3364, 0.8207, 0.4094, 0.8207, 0.4094, 0.8389, 0.3364, 0.8207, 0.3364, 0.8027, 0.4094, 0.8027, 0.4094, 0.8207, 0.3364, 0.8027, 0.3364, 0.7846, 0.4094, 0.7846, 0.4094, 0.8027, 0.3364, 0.7846, 0.3364, 0.7662, 0.4094, 0.7662, 0.4094, 0.7846, 0.3364, 0.9853, 0.3364, 0.9669, 0.4094, 0.9669, 0.4094, 0.9853, 0.3364, 0.9669, 0.3364, 0.9489, 0.4094, 0.9489, 0.4094, 0.9669, 0.3364, 0.9489, 0.3364, 0.931, 0.4094, 0.931, 0.4094, 0.9489, 0.9258, 0.4627, 0.8474, 0.6143, 0.8237, 0.5902, 0.8932, 0.4537, 0.8716, 0.66, 0.7018, 0.758, 0.7037, 0.7063, 0.8474, 0.6143, 0.7018, 0.758, 0.5058, 0.758, 0.5332, 0.7141, 0.7037, 0.7063, 0.5058, 0.758, 0.336, 0.66, 0.3816, 0.6357, 0.5332, 0.7141, 0.336, 0.66, 0.238, 0.4902, 0.2896, 0.492, 0.3816, 0.6357, 0.238, 0.4902, 0.238, 0.2941, 0.2818, 0.3216, 0.2896, 0.492, 0.238, 0.2941, 0.336, 0.1244, 0.3602, 0.17, 0.2818, 0.3216, 0.336, 0.1244, 0.5058, 0.02633, 0.5039, 0.07799, 0.3602, 0.17, 0.5058, 0.02633, 0.7018, 0.02633, 0.6744, 0.07015, 0.5039, 0.07799, 0.7018, 0.02633, 0.8716, 0.1243, 0.8259, 0.1486, 0.6744, 0.07015, 0.8716, 0.1243, 0.9696, 0.2941, 0.918, 0.2923, 0.8259, 0.1486, 0.9696, 0.2941, 0.9696, 0.4902, 0.9258, 0.4627, 0.918, 0.2923, 0.8932, 0.4537, 0.8237, 0.5902, 0.7964, 0.5552, 0.8522, 0.4371, 0.8474, 0.6143, 0.7037, 0.7063, 0.6952, 0.6736, 0.8237, 0.5902, 0.7037, 0.7063, 0.5332, 0.7141, 0.5423, 0.6816, 0.6952, 0.6736, 0.5332, 0.7141, 0.3816, 0.6357, 0.4058, 0.612, 0.5423, 0.6816, 0.3816, 0.6357, 0.2896, 0.492, 0.3224, 0.4836, 0.4058, 0.612, 0.2896, 0.492, 0.2818, 0.3216, 0.3144, 0.3306, 0.3224, 0.4836, 0.2818, 0.3216, 0.3602, 0.17, 0.3839, 0.1942, 0.3144, 0.3306, 0.3602, 0.17, 0.5039, 0.07799, 0.5124, 0.1107, 0.3839, 0.1942, 0.5039, 0.07799, 0.6744, 0.07015, 0.6653, 0.1027, 0.5124, 0.1107, 0.6744, 0.07015, 0.8259, 0.1486, 0.8018, 0.1723, 0.6653, 0.1027, 0.8259, 0.1486, 0.918, 0.2923, 0.8852, 0.3007, 0.8018, 0.1723, 0.918, 0.2923, 0.9258, 0.4627, 0.8932, 0.4537, 0.8852, 0.3007, 0.8522, 0.4371, 0.7964, 0.5552, 0.7688, 0.5312, 0.8162, 0.43, 0.8237, 0.5902, 0.6952, 0.6736, 0.6891, 0.6297, 0.7964, 0.5552, 0.6952, 0.6736, 0.5423, 0.6816, 0.5588, 0.6405, 0.6891, 0.6297, 0.5423, 0.6816, 0.4058, 0.612, 0.4407, 0.5848, 0.5588, 0.6405, 0.4058, 0.612, 0.3224, 0.4836, 0.3662, 0.4774, 0.4407, 0.5848, 0.3224, 0.4836, 0.3144, 0.3306, 0.3554, 0.3472, 0.3662, 0.4774, 0.3144, 0.3306, 0.3839, 0.1942, 0.4112, 0.2291, 0.3554, 0.3472, 0.3839, 0.1942, 0.5124, 0.1107, 0.5185, 0.1546, 0.4112, 0.2291, 0.5124, 0.1107, 0.6653, 0.1027, 0.6487, 0.1438, 0.5185, 0.1546, 0.6653, 0.1027, 0.8018, 0.1723, 0.7669, 0.1995, 0.6487, 0.1438, 0.8018, 0.1723, 0.8852, 0.3007, 0.8414, 0.3069, 0.7669, 0.1995, 0.8852, 0.3007, 0.8932, 0.4537, 0.8522, 0.4371, 0.8414, 0.3069, 0.8162, 0.43, 0.7688, 0.5312, 0.7217, 0.4908, 0.7553, 0.4187, 0.7964, 0.5552, 0.6891, 0.6297, 0.6771, 0.595, 0.7688, 0.5312, 0.6891, 0.6297, 0.5588, 0.6405, 0.5659, 0.6045, 0.6771, 0.595, 0.5588, 0.6405, 0.4407, 0.5848, 0.4648, 0.5571, 0.5659, 0.6045, 0.4407, 0.5848, 0.3662, 0.4774, 0.4009, 0.4655, 0.4648, 0.5571, 0.3662, 0.4774, 0.3554, 0.3472, 0.3914, 0.3543, 0.4009, 0.4655, 0.3554, 0.3472, 0.4112, 0.2291, 0.4388, 0.2532, 0.3914, 0.3543, 0.4112, 0.2291, 0.5185, 0.1546, 0.5304, 0.1893, 0.4388, 0.2532, 0.5185, 0.1546, 0.6487, 0.1438, 0.6417, 0.1798, 0.5304, 0.1893, 0.6487, 0.1438, 0.7669, 0.1995, 0.7428, 0.2272, 0.6417, 0.1798, 0.7669, 0.1995, 0.8414, 0.3069, 0.8067, 0.3188, 0.7428, 0.2272, 0.8414, 0.3069, 0.8522, 0.4371, 0.8162, 0.43, 0.8067, 0.3188, 0.7553, 0.4187, 0.7217, 0.4908, 0.6954, 0.4699, 0.7221, 0.4137, 0.7688, 0.5312, 0.6771, 0.595, 0.6565, 0.5366, 0.7217, 0.4908, 0.6771, 0.595, 0.5659, 0.6045, 0.5772, 0.5436, 0.6565, 0.5366, 0.5659, 0.6045, 0.4648, 0.5571, 0.5051, 0.51, 0.5772, 0.5436, 0.4648, 0.5571, 0.4009, 0.4655, 0.4593, 0.4449, 0.5051, 0.51, 0.4009, 0.4655, 0.3914, 0.3543, 0.4523, 0.3656, 0.4593, 0.4449, 0.3914, 0.3543, 0.4388, 0.2532, 0.4859, 0.2935, 0.4523, 0.3656, 0.4388, 0.2532, 0.5304, 0.1893, 0.5511, 0.2477, 0.4859, 0.2935, 0.5304, 0.1893, 0.6417, 0.1798, 0.6304, 0.2407, 0.5511, 0.2477, 0.6417, 0.1798, 0.7428, 0.2272, 0.7025, 0.2743, 0.6304, 0.2407, 0.7428, 0.2272, 0.8067, 0.3188, 0.7482, 0.3394, 0.7025, 0.2743, 0.8067, 0.3188, 0.8162, 0.43, 0.7553, 0.4187, 0.7482, 0.3394, 0.7221, 0.4137, 0.6954, 0.4699, 0.6726, 0.4518, 0.6932, 0.4094, 0.7217, 0.4908, 0.6565, 0.5366, 0.6443, 0.5053, 0.6954, 0.4699, 0.6565, 0.5366, 0.5772, 0.5436, 0.5822, 0.5104, 0.6443, 0.5053, 0.5772, 0.5436, 0.5051, 0.51, 0.526, 0.4838, 0.5822, 0.5104, 0.5051, 0.51, 0.4593, 0.4449, 0.4906, 0.4326, 0.526, 0.4838, 0.4593, 0.4449, 0.4523, 0.3656, 0.4855, 0.3706, 0.4906, 0.4326, 0.4523, 0.3656, 0.4859, 0.2935, 0.5122, 0.3144, 0.4855, 0.3706, 0.4859, 0.2935, 0.5511, 0.2477, 0.5633, 0.279, 0.5122, 0.3144, 0.5511, 0.2477, 0.6304, 0.2407, 0.6254, 0.2739, 0.5633, 0.279, 0.6304, 0.2407, 0.7025, 0.2743, 0.6816, 0.3005, 0.6254, 0.2739, 0.7025, 0.2743, 0.7482, 0.3394, 0.717, 0.3517, 0.6816, 0.3005, 0.7482, 0.3394, 0.7553, 0.4187, 0.7221, 0.4137, 0.717, 0.3517, 0.6932, 0.4094, 0.6726, 0.4518, 0.6454, 0.4287, 0.6581, 0.403, 0.6954, 0.4699, 0.6443, 0.5053, 0.6336, 0.4782, 0.6726, 0.4518, 0.6443, 0.5053, 0.5822, 0.5104, 0.5865, 0.4815, 0.6336, 0.4782, 0.5822, 0.5104, 0.526, 0.4838, 0.5441, 0.4609, 0.5865, 0.4815, 0.526, 0.4838, 0.4906, 0.4326, 0.5177, 0.4219, 0.5441, 0.4609, 0.4906, 0.4326, 0.4855, 0.3706, 0.5144, 0.3749, 0.5177, 0.4219, 0.4855, 0.3706, 0.5122, 0.3144, 0.535, 0.3325, 0.5144, 0.3749, 0.5122, 0.3144, 0.5633, 0.279, 0.574, 0.3061, 0.535, 0.3325, 0.5633, 0.279, 0.6254, 0.2739, 0.6211, 0.3028, 0.574, 0.3061, 0.6254, 0.2739, 0.6816, 0.3005, 0.6635, 0.3234, 0.6211, 0.3028, 0.6816, 0.3005, 0.717, 0.3517, 0.6899, 0.3624, 0.6635, 0.3234, 0.717, 0.3517, 0.7221, 0.4137, 0.6932, 0.4094, 0.6899, 0.3624, 0.6581, 0.403, 0.6454, 0.4287, 0.6261, 0.412, 0.6331, 0.3983, 0.6726, 0.4518, 0.6336, 0.4782, 0.6215, 0.4446, 0.6454, 0.4287, 0.6336, 0.4782, 0.5865, 0.4815, 0.5929, 0.4464, 0.6215, 0.4446, 0.5865, 0.4815, 0.5441, 0.4609, 0.5672, 0.4337, 0.5929, 0.4464, 0.5441, 0.4609, 0.5177, 0.4219, 0.5513, 0.4099, 0.5672, 0.4337, 0.5177, 0.4219, 0.5144, 0.3749, 0.5495, 0.3813, 0.5513, 0.4099, 0.5144, 0.3749, 0.535, 0.3325, 0.5622, 0.3556, 0.5495, 0.3813, 0.535, 0.3325, 0.574, 0.3061, 0.5861, 0.3397, 0.5622, 0.3556, 0.574, 0.3061, 0.6211, 0.3028, 0.6147, 0.3379, 0.5861, 0.3397, 0.6211, 0.3028, 0.6635, 0.3234, 0.6404, 0.3506, 0.6147, 0.3379, 0.6635, 0.3234, 0.6899, 0.3624, 0.6563, 0.3744, 0.6404, 0.3506, 0.6899, 0.3624, 0.6932, 0.4094, 0.6581, 0.403, 0.6563, 0.3744, 0.6323, 0.3829, 0.6331, 0.3983, 0.6261, 0.412, 0.6131, 0.4205, 0.5976, 0.4213, 0.5838, 0.4143, 0.5753, 0.4014, 0.5745, 0.386, 0.5815, 0.3723, 0.5945, 0.3638, 0.61, 0.363, 0.6238, 0.37, 0.6454, 0.4287, 0.6215, 0.4446, 0.6131, 0.4205, 0.6261, 0.412, 0.6215, 0.4446, 0.5929, 0.4464, 0.5976, 0.4213, 0.6131, 0.4205, 0.5929, 0.4464, 0.5672, 0.4337, 0.5838, 0.4143, 0.5976, 0.4213, 0.5672, 0.4337, 0.5513, 0.4099, 0.5753, 0.4014, 0.5838, 0.4143, 0.5513, 0.4099, 0.5495, 0.3813, 0.5745, 0.386, 0.5753, 0.4014, 0.5495, 0.3813, 0.5622, 0.3556, 0.5815, 0.3723, 0.5745, 0.386, 0.5622, 0.3556, 0.5861, 0.3397, 0.5945, 0.3638, 0.5815, 0.3723, 0.5861, 0.3397, 0.6147, 0.3379, 0.61, 0.363, 0.5945, 0.3638, 0.6147, 0.3379, 0.6404, 0.3506, 0.6238, 0.37, 0.61, 0.363, 0.6404, 0.3506, 0.6563, 0.3744, 0.6323, 0.3829, 0.6238, 0.37, 0.6563, 0.3744, 0.6581, 0.403, 0.6331, 0.3983, 0.6323, 0.3829, 0.05112, 0.8944, 0.1491, 0.8944, 0.1491, 0.9128, 0.05112, 0.9128, 0.05112, 0.9128, 0.1491, 0.9128, 0.1491, 0.931, 0.05112, 0.931, 0.05112, 0.8758, 0.1491, 0.8758, 0.1491, 0.8944, 0.05112, 0.8944, 0.05112, 0.8573, 0.1491, 0.8573, 0.1491, 0.8758, 0.05112, 0.8758, 0.05112, 0.8389, 0.1491, 0.8389, 0.1491, 0.8573, 0.05112, 0.8573, 0.05112, 0.8207, 0.1491, 0.8207, 0.1491, 0.8389, 0.05112, 0.8389, 0.05112, 0.8027, 0.1491, 0.8027, 0.1491, 0.8207, 0.05112, 0.8207, 0.05112, 0.7846, 0.1491, 0.7846, 0.1491, 0.8027, 0.05112, 0.8027, 0.05112, 0.7662, 0.1491, 0.7662, 0.1491, 0.7846, 0.05112, 0.7846, 0.05112, 0.9669, 0.1491, 0.9669, 0.1491, 0.9853, 0.05112, 0.9853, 0.05112, 0.9489, 0.1491, 0.9489, 0.1491, 0.9669, 0.05112, 0.9669, 0.05112, 0.931, 0.1491, 0.931, 0.1491, 0.9489, 0.05112, 0.9489, 0.2547, 0.9489, 0.2547, 0.931, 0.3364, 0.931, 0.3364, 0.9489, 0.2547, 0.9669, 0.2547, 0.9489, 0.3364, 0.9489, 0.3364, 0.9669, 0.2547, 0.9853, 0.2547, 0.9669, 0.3364, 0.9669, 0.3364, 0.9853, 0.2547, 0.7846, 0.2547, 0.7662, 0.3364, 0.7662, 0.3364, 0.7846, 0.2547, 0.8027, 0.2547, 0.7846, 0.3364, 0.7846, 0.3364, 0.8027, 0.2547, 0.8207, 0.2547, 0.8027, 0.3364, 0.8027, 0.3364, 0.8207, 0.2547, 0.8389, 0.2547, 0.8207, 0.3364, 0.8207, 0.3364, 0.8389, 0.2547, 0.8573, 0.2547, 0.8389, 0.3364, 0.8389, 0.3364, 0.8573, 0.2547, 0.8758, 0.2547, 0.8573, 0.3364, 0.8573, 0.3364, 0.8758, 0.2547, 0.8944, 0.2547, 0.8758, 0.3364, 0.8758, 0.3364, 0.8944, 0.2547, 0.9128, 0.2547, 0.8944, 0.3364, 0.8944, 0.3364, 0.9128, 0.2547, 0.931, 0.2547, 0.9128, 0.3364, 0.9128, 0.3364, 0.931, 0.294, 0.8254, 0.294, 0.8808, 0.2614, 0.8808, 0.2614, 0.8254, 0.2614, 0.8254, 0.2614, 0.8808, 0.229, 0.8808, 0.229, 0.8254, 0.229, 0.8254, 0.229, 0.8808, 0.1965, 0.8808, 0.1965, 0.8254, 0.1965, 0.8254, 0.1965, 0.8808, 0.1642, 0.8808, 0.1642, 0.8254, 0.1642, 0.8254, 0.1642, 0.8808, 0.1321, 0.8808, 0.1321, 0.8254, 0.1321, 0.8254, 0.1321, 0.8808, 0.1002, 0.8808, 0.1002, 0.8254, 0.1002, 0.8254, 0.1002, 0.8808, 0.06837, 0.8808, 0.06837, 0.8254, 0.06837, 0.8254, 0.06837, 0.8808, 0.03673, 0.8808, 0.03673, 0.8254, 0.4247, 0.8254, 0.4247, 0.8808, 0.3921, 0.8808, 0.3921, 0.8254, 0.3921, 0.8254, 0.3921, 0.8808, 0.3593, 0.8808, 0.3593, 0.8254, 0.294, 0.9239, 0.3266, 0.9239, 0.3266, 0.9669, 0.294, 0.9669, 0.3266, 0.8254, 0.3266, 0.8808, 0.294, 0.8808, 0.294, 0.8254, 0.3593, 0.8254, 0.3593, 0.8808, 0.3266, 0.8808, 0.3266, 0.8254, 0.867, 0.6726, 0.6935, 0.7728, 0.6993, 0.7207, 0.846, 0.6246, 0.3266, 0.9239, 0.3593, 0.9239, 0.3593, 0.9669, 0.3266, 0.9669, 0.3593, 0.9239, 0.3921, 0.9239, 0.3921, 0.9669, 0.3593, 0.9669, 0.3921, 0.9239, 0.4247, 0.9239, 0.4247, 0.9669, 0.3921, 0.9669, 0.03673, 0.9239, 0.06837, 0.9239, 0.06837, 0.9669, 0.03673, 0.9669, 0.06837, 0.9239, 0.1002, 0.9239, 0.1002, 0.9669, 0.06837, 0.9669, 0.1002, 0.9239, 0.1321, 0.9239, 0.1321, 0.9669, 0.1002, 0.9669, 0.1321, 0.9239, 0.1642, 0.9239, 0.1642, 0.9669, 0.1321, 0.9669, 0.1642, 0.9239, 0.1965, 0.9239, 0.1965, 0.9669, 0.1642, 0.9669, 0.1965, 0.9239, 0.229, 0.9239, 0.229, 0.9669, 0.1965, 0.9669, 0.229, 0.9239, 0.2614, 0.9239, 0.2614, 0.9669, 0.229, 0.9669, 0.2614, 0.9239, 0.294, 0.9239, 0.294, 0.9669, 0.2614, 0.9669, 0.846, 0.6246, 0.6993, 0.7207, 0.6865, 0.6755, 0.8123, 0.5919, 0.6935, 0.7728, 0.4931, 0.7728, 0.5243, 0.7306, 0.6993, 0.7207, 0.4931, 0.7728, 0.3196, 0.6726, 0.3677, 0.6516, 0.5243, 0.7306, 0.3196, 0.6726, 0.2194, 0.4991, 0.2716, 0.5049, 0.3677, 0.6516, 0.2194, 0.4991, 0.2194, 0.2987, 0.2617, 0.3298, 0.2716, 0.5049, 0.2194, 0.2987, 0.3196, 0.1252, 0.3406, 0.1733, 0.2617, 0.3298, 0.3196, 0.1252, 0.4932, 0.02504, 0.4873, 0.07715, 0.3406, 0.1733, 0.4932, 0.02504, 0.6935, 0.02504, 0.6624, 0.06726, 0.4873, 0.07715, 0.6935, 0.02504, 0.867, 0.1252, 0.819, 0.1462, 0.6624, 0.06726, 0.867, 0.1252, 0.9672, 0.2987, 0.9151, 0.2929, 0.819, 0.1462, 0.9672, 0.2987, 0.9672, 0.4991, 0.925, 0.468, 0.9151, 0.2929, 0.9672, 0.4991, 0.867, 0.6726, 0.846, 0.6246, 0.925, 0.468, 0.8123, 0.5919, 0.6865, 0.6755, 0.6801, 0.6338, 0.786, 0.559, 0.6993, 0.7207, 0.5243, 0.7306, 0.5357, 0.685, 0.6865, 0.6755, 0.5243, 0.7306, 0.3677, 0.6516, 0.4004, 0.6179, 0.5357, 0.685, 0.3677, 0.6516, 0.2716, 0.5049, 0.3168, 0.492, 0.4004, 0.6179, 0.2716, 0.5049, 0.2617, 0.3298, 0.3072, 0.3413, 0.3168, 0.492, 0.2617, 0.3298, 0.3406, 0.1733, 0.3744, 0.206, 0.3072, 0.3413, 0.3406, 0.1733, 0.4873, 0.07715, 0.5002, 0.1224, 0.3744, 0.206, 0.4873, 0.07715, 0.6624, 0.06726, 0.651, 0.1128, 0.5002, 0.1224, 0.6624, 0.06726, 0.819, 0.1462, 0.7863, 0.18, 0.651, 0.1128, 0.819, 0.1462, 0.9151, 0.2929, 0.8699, 0.3058, 0.7863, 0.18, 0.9151, 0.2929, 0.925, 0.468, 0.8794, 0.4566, 0.8699, 0.3058, 0.925, 0.468, 0.846, 0.6246, 0.8123, 0.5919, 0.8794, 0.4566, 0.786, 0.559, 0.6801, 0.6338, 0.6564, 0.5683, 0.7326, 0.514, 0.6865, 0.6755, 0.5357, 0.685, 0.551, 0.6458, 0.6801, 0.6338, 0.5357, 0.685, 0.4004, 0.6179, 0.4333, 0.5916, 0.551, 0.6458, 0.4004, 0.6179, 0.3168, 0.492, 0.3584, 0.4857, 0.4333, 0.5916, 0.3168, 0.492, 0.3072, 0.3413, 0.3465, 0.3566, 0.3584, 0.4857, 0.3072, 0.3413, 0.3744, 0.206, 0.4007, 0.2389, 0.3465, 0.3566, 0.3744, 0.206, 0.5002, 0.1224, 0.5065, 0.164, 0.4007, 0.2389, 0.5002, 0.1224, 0.651, 0.1128, 0.6356, 0.1521, 0.5065, 0.164, 0.651, 0.1128, 0.7863, 0.18, 0.7534, 0.2063, 0.6356, 0.1521, 0.7863, 0.18, 0.8699, 0.3058, 0.8282, 0.3121, 0.7534, 0.2063, 0.8699, 0.3058, 0.8794, 0.4566, 0.8402, 0.4412, 0.8282, 0.3121, 0.8794, 0.4566, 0.8123, 0.5919, 0.786, 0.559, 0.8402, 0.4412, 0.7326, 0.514, 0.6564, 0.5683, 0.6392, 0.521, 0.6941, 0.4817, 0.6801, 0.6338, 0.551, 0.6458, 0.5633, 0.5771, 0.6564, 0.5683, 0.551, 0.6458, 0.4333, 0.5916, 0.4782, 0.5382, 0.5633, 0.5771, 0.4333, 0.5916, 0.3584, 0.4857, 0.424, 0.462, 0.4782, 0.5382, 0.3584, 0.4857, 0.3465, 0.3566, 0.4152, 0.3689, 0.424, 0.462, 0.3465, 0.3566, 0.4007, 0.2389, 0.4541, 0.2838, 0.4152, 0.3689, 0.4007, 0.2389, 0.5065, 0.164, 0.5303, 0.2296, 0.4541, 0.2838, 0.5065, 0.164, 0.6356, 0.1521, 0.6234, 0.2208, 0.5303, 0.2296, 0.6356, 0.1521, 0.7534, 0.2063, 0.7084, 0.2597, 0.6234, 0.2208, 0.7534, 0.2063, 0.8282, 0.3121, 0.7627, 0.3359, 0.7084, 0.2597, 0.8282, 0.3121, 0.8402, 0.4412, 0.7715, 0.429, 0.7627, 0.3359, 0.8402, 0.4412, 0.786, 0.559, 0.7326, 0.514, 0.7715, 0.429, 0.6941, 0.4817, 0.6392, 0.521, 0.6351, 0.5106, 0.6854, 0.4747, 0.6564, 0.5683, 0.5633, 0.5771, 0.572, 0.5276, 0.6392, 0.521, 0.5633, 0.5771, 0.4782, 0.5382, 0.5105, 0.4997, 0.572, 0.5276, 0.4782, 0.5382, 0.424, 0.462, 0.4712, 0.4448, 0.5105, 0.4997, 0.424, 0.462, 0.4152, 0.3689, 0.4646, 0.3776, 0.4712, 0.4448, 0.4152, 0.3689, 0.4541, 0.2838, 0.4925, 0.3161, 0.4646, 0.3776, 0.4541, 0.2838, 0.5303, 0.2296, 0.5474, 0.2768, 0.4925, 0.3161, 0.5303, 0.2296, 0.6234, 0.2208, 0.6146, 0.2702, 0.5474, 0.2768, 0.6234, 0.2208, 0.7084, 0.2597, 0.6761, 0.2981, 0.6146, 0.2702, 0.7084, 0.2597, 0.7627, 0.3359, 0.7154, 0.353, 0.6761, 0.2981, 0.7627, 0.3359, 0.7715, 0.429, 0.722, 0.4202, 0.7154, 0.353, 0.7715, 0.429, 0.7326, 0.514, 0.6941, 0.4817, 0.722, 0.4202, 0.6854, 0.4747, 0.6351, 0.5106, 0.6281, 0.4925, 0.6702, 0.4626, 0.6392, 0.521, 0.572, 0.5276, 0.5737, 0.5165, 0.6351, 0.5106, 0.572, 0.5276, 0.5105, 0.4997, 0.5175, 0.4909, 0.5737, 0.5165, 0.5105, 0.4997, 0.4712, 0.4448, 0.4817, 0.4407, 0.5175, 0.4909, 0.4712, 0.4448, 0.4646, 0.3776, 0.4757, 0.3793, 0.4817, 0.4407, 0.4646, 0.3776, 0.4925, 0.3161, 0.5013, 0.3231, 0.4757, 0.3793, 0.4925, 0.3161, 0.5474, 0.2768, 0.5515, 0.2873, 0.5013, 0.3231, 0.5474, 0.2768, 0.6146, 0.2702, 0.613, 0.2813, 0.5515, 0.2873, 0.6146, 0.2702, 0.6761, 0.2981, 0.6691, 0.3069, 0.613, 0.2813, 0.6761, 0.2981, 0.7154, 0.353, 0.705, 0.3572, 0.6691, 0.3069, 0.7154, 0.353, 0.722, 0.4202, 0.7109, 0.4186, 0.705, 0.3572, 0.722, 0.4202, 0.6941, 0.4817, 0.6854, 0.4747, 0.7109, 0.4186, 0.6702, 0.4626, 0.6281, 0.4925, 0.6194, 0.4695, 0.6512, 0.4471, 0.6351, 0.5106, 0.5737, 0.5165, 0.5766, 0.4974, 0.6281, 0.4925, 0.5737, 0.5165, 0.5175, 0.4909, 0.5296, 0.4758, 0.5766, 0.4974, 0.5175, 0.4909, 0.4817, 0.4407, 0.4997, 0.4336, 0.5296, 0.4758, 0.4817, 0.4407, 0.4757, 0.3793, 0.4949, 0.3822, 0.4997, 0.4336, 0.4757, 0.3793, 0.5013, 0.3231, 0.5164, 0.3352, 0.4949, 0.3822, 0.5013, 0.3231, 0.5515, 0.2873, 0.5586, 0.3053, 0.5164, 0.3352, 0.5515, 0.2873, 0.613, 0.2813, 0.6101, 0.3005, 0.5586, 0.3053, 0.613, 0.2813, 0.6691, 0.3069, 0.657, 0.3221, 0.6101, 0.3005, 0.6691, 0.3069, 0.705, 0.3572, 0.6869, 0.3642, 0.657, 0.3221, 0.705, 0.3572, 0.7109, 0.4186, 0.6918, 0.4157, 0.6869, 0.3642, 0.7109, 0.4186, 0.6854, 0.4747, 0.6702, 0.4626, 0.6918, 0.4157, 0.6512, 0.4471, 0.6194, 0.4695, 0.6103, 0.4453, 0.6312, 0.4306, 0.6281, 0.4925, 0.5766, 0.4974, 0.5806, 0.4731, 0.6194, 0.4695, 0.5766, 0.4974, 0.5296, 0.4758, 0.5452, 0.4568, 0.5806, 0.4731, 0.5296, 0.4758, 0.4997, 0.4336, 0.5227, 0.4249, 0.5452, 0.4568, 0.4997, 0.4336, 0.4949, 0.3822, 0.5192, 0.3862, 0.5227, 0.4249, 0.4949, 0.3822, 0.5164, 0.3352, 0.5355, 0.3508, 0.5192, 0.3862, 0.5164, 0.3352, 0.5586, 0.3053, 0.5673, 0.3283, 0.5355, 0.3508, 0.5586, 0.3053, 0.6101, 0.3005, 0.6061, 0.3248, 0.5673, 0.3283, 0.6101, 0.3005, 0.657, 0.3221, 0.6414, 0.3411, 0.6061, 0.3248, 0.657, 0.3221, 0.6869, 0.3642, 0.6639, 0.3729, 0.6414, 0.3411, 0.6869, 0.3642, 0.6918, 0.4157, 0.6675, 0.4117, 0.6639, 0.3729, 0.6918, 0.4157, 0.6702, 0.4626, 0.6512, 0.4471, 0.6675, 0.4117, 0.642, 0.4074, 0.6312, 0.4306, 0.6103, 0.4453, 0.5849, 0.4476, 0.5617, 0.4368, 0.5469, 0.4159, 0.5447, 0.3904, 0.5554, 0.3672, 0.5763, 0.3525, 0.6018, 0.3503, 0.625, 0.3611, 0.6397, 0.382, 0.6194, 0.4695, 0.5806, 0.4731, 0.5849, 0.4476, 0.6103, 0.4453, 0.5806, 0.4731, 0.5452, 0.4568, 0.5617, 0.4368, 0.5849, 0.4476, 0.5452, 0.4568, 0.5227, 0.4249, 0.5469, 0.4159, 0.5617, 0.4368, 0.5227, 0.4249, 0.5192, 0.3862, 0.5447, 0.3904, 0.5469, 0.4159, 0.5192, 0.3862, 0.5355, 0.3508, 0.5554, 0.3672, 0.5447, 0.3904, 0.5355, 0.3508, 0.5673, 0.3283, 0.5763, 0.3525, 0.5554, 0.3672, 0.5673, 0.3283, 0.6061, 0.3248, 0.6018, 0.3503, 0.5763, 0.3525, 0.6061, 0.3248, 0.6414, 0.3411, 0.625, 0.3611, 0.6018, 0.3503, 0.6414, 0.3411, 0.6639, 0.3729, 0.6397, 0.382, 0.625, 0.3611, 0.6639, 0.3729, 0.6675, 0.4117, 0.642, 0.4074, 0.6397, 0.382, 0.6675, 0.4117, 0.6512, 0.4471, 0.6312, 0.4306, 0.642, 0.4074, 0.3593, 0.7708, 0.3593, 0.8254, 0.3266, 0.8254, 0.3266, 0.7708, 0.3266, 0.7708, 0.3266, 0.8254, 0.294, 0.8254, 0.294, 0.7708, 0.3921, 0.7708, 0.3921, 0.8254, 0.3593, 0.8254, 0.3593, 0.7708, 0.4247, 0.7708, 0.4247, 0.8254, 0.3921, 0.8254, 0.3921, 0.7708, 0.06837, 0.7708, 0.06837, 0.8254, 0.03673, 0.8254, 0.03673, 0.7708, 0.1002, 0.7708, 0.1002, 0.8254, 0.06837, 0.8254, 0.06837, 0.7708, 0.1321, 0.7708, 0.1321, 0.8254, 0.1002, 0.8254, 0.1002, 0.7708, 0.1642, 0.7708, 0.1642, 0.8254, 0.1321, 0.8254, 0.1321, 0.7708, 0.1965, 0.7708, 0.1965, 0.8254, 0.1642, 0.8254, 0.1642, 0.7708, 0.229, 0.7708, 0.229, 0.8254, 0.1965, 0.8254, 0.1965, 0.7708, 0.2614, 0.7708, 0.2614, 0.8254, 0.229, 0.8254, 0.229, 0.7708, 0.294, 0.7708, 0.294, 0.8254, 0.2614, 0.8254, 0.2614, 0.7708, 0.2614, 0.8808, 0.294, 0.8808, 0.294, 0.9239, 0.2614, 0.9239, 0.229, 0.8808, 0.2614, 0.8808, 0.2614, 0.9239, 0.229, 0.9239, 0.1965, 0.8808, 0.229, 0.8808, 0.229, 0.9239, 0.1965, 0.9239, 0.1642, 0.8808, 0.1965, 0.8808, 0.1965, 0.9239, 0.1642, 0.9239, 0.1321, 0.8808, 0.1642, 0.8808, 0.1642, 0.9239, 0.1321, 0.9239, 0.1002, 0.8808, 0.1321, 0.8808, 0.1321, 0.9239, 0.1002, 0.9239, 0.06837, 0.8808, 0.1002, 0.8808, 0.1002, 0.9239, 0.06837, 0.9239, 0.03673, 0.8808, 0.06837, 0.8808, 0.06837, 0.9239, 0.03673, 0.9239, 0.3921, 0.8808, 0.4247, 0.8808, 0.4247, 0.9239, 0.3921, 0.9239, 0.3593, 0.8808, 0.3921, 0.8808, 0.3921, 0.9239, 0.3593, 0.9239, 0.3266, 0.8808, 0.3593, 0.8808, 0.3593, 0.9239, 0.3266, 0.9239, 0.294, 0.8808, 0.3266, 0.8808, 0.3266, 0.9239, 0.294, 0.9239])
me_cylinder_004.materials.append(mat_pilze_2)
me_cylinder_004.use_remesh_preserve_volume = False
me_cylinder_004.use_remesh_preserve_attributes = False
me_cylinder_004.use_mirror_vertex_groups = False
me_cylinder_004.update()

# ---- objects
ob_cylinder = bpy.data.objects.new('Cylinder', me_cylinder_004)

# ---- transforms, parenting, visibility, modifiers, constraints
ob_cylinder.location = (0.01182, -0.01162, 0.7692)
ob_cylinder.scale = (0.3853, 0.3853, 0.8849)
ob_cylinder.lineart.crease_threshold = 0.0

# ---- collection membership
col_collection_1.objects.link(ob_cylinder)

# ---- scene / render settings (as saved in the file)
scene.frame_start = 1; scene.frame_end = 250; scene.frame_set(1)
scene.render.engine = 'BLENDER_EEVEE_NEXT'
scene.render.resolution_percentage = 50
scene.render.dither_intensity = 0.0
scene.cycles.use_denoising = False
scene.cycles.samples = 10
scene.cycles.sampling_pattern = 'TABULATED_SOBOL'
scene.cycles.light_sampling_threshold = 0.0
scene.cycles.use_adaptive_sampling = False
scene.cycles.use_light_tree = False
scene.cycles.blur_glossy = 0.0
scene.cycles.pixel_filter_type = 'GAUSSIAN'
scene.cycles.sample_clamp_indirect = 0.0
scene.view_settings.view_transform = 'Standard'
bpy.context.view_layer.update()

# ---- added for rendering (the .blend has no active camera and no usable light): camera, sun
cam_auto = bpy.data.cameras.new('AutoCamera')
cam_auto.lens = 50.0
cam_auto.sensor_width = 36.0
cam_auto.clip_end = 1000.0
ob_auto_camera = bpy.data.objects.new('AutoCamera', cam_auto)
scene.collection.objects.link(ob_auto_camera)
ob_auto_camera.location = (6.43863, -8.41283, 6.62602)
ob_auto_camera.rotation_euler = (1.09748, -7.21219e-08, 0.694738)
scene.camera = ob_auto_camera
light_auto_sun = bpy.data.lights.new('AutoSun', 'SUN')
light_auto_sun.energy = 3.0
light_auto_sun.angle = 0.0523599
ob_auto_sun = bpy.data.objects.new('AutoSun', light_auto_sun)
scene.collection.objects.link(ob_auto_sun)
ob_auto_sun.rotation_euler = (0.872665, 0.174533, 0.523599)
bpy.context.view_layer.update()
